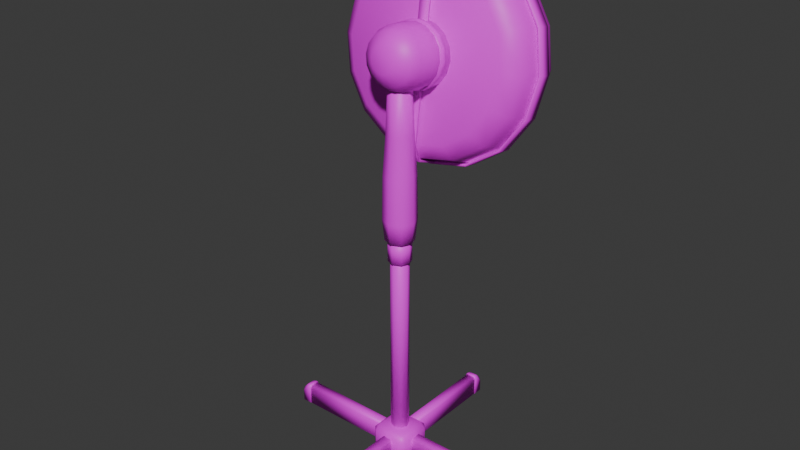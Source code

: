 # Source: fan1.blend  (saved by Blender 4.0.36; exported with 4.5.12 LTS)
import bpy
from mathutils import Matrix  # noqa: F401  (used for matrix-valued properties, if any)

bpy.ops.wm.read_factory_settings(use_empty=True)
scene = bpy.context.scene
scene.name = 'Scene'

# ---- collections
col_collection = bpy.data.collections.new('Collection'); scene.collection.children.link(col_collection)

# ---- images (referenced by path relative to the original .blend; pixels are not part of the script)
import os
ASSET_DIR = os.environ.get("B2B_ASSET_DIR", "")  # directory of the original .blend (textures are referenced by path, not embedded)
HERE = os.path.dirname(os.path.abspath(__file__))  # packed textures are extracted next to this script under _unpacked/

def load_image(name, relpath, width, height, colorspace="sRGB"):
    """Load a texture the original file referenced (path relative to the .blend, or extracted next to this script)."""
    p = next((c for c in (os.path.join(HERE, relpath), os.path.join(ASSET_DIR, relpath)) if relpath and os.path.exists(c)), "")
    if p:
        img = bpy.data.images.load(p, check_existing=True)
        img.name = name
    else:  # same state as the original file: an image datablock whose file is absent (Cycles renders it pink)
        img = bpy.data.images.new(name, width, height)
        img.source = "FILE"
        img.filepath = "//" + (relpath or name)
    img.colorspace_settings.name = colorspace
    return img
img_maptex_________png = load_image('mapTex — копия.png', 'mapTex — копия.png', 1024, 1024, 'sRGB')

# ---- materials (node trees are filled in below, after node groups)
mat_material = bpy.data.materials.new('Material')
mat_material.use_transparent_shadow = False

# ---- material node trees
mat_material.use_nodes = True; mat_material.node_tree.nodes.clear()
_N = mat_material.node_tree.nodes; _L = mat_material.node_tree.links
n0 = _N.new('ShaderNodeBsdfPrincipled'); n0.name = 'Principled BSDF'; n0.location = (10, 300)
n0.inputs[3].default_value = 1.45
n1 = _N.new('ShaderNodeOutputMaterial'); n1.name = 'Material Output'; n1.location = (300, 300)
n2 = _N.new('ShaderNodeTexImage'); n2.name = 'Image Texture'; n2.location = (-299, 311)
n2.image = img_maptex_________png
_L.new(n0.outputs[0], n1.inputs[0])
_L.new(n2.outputs[0], n0.inputs[0])
n1.is_active_output = True

# ---- world
world_world = bpy.data.worlds.new('World'); scene.world = world_world
world_world.use_nodes = True; world_world.node_tree.nodes.clear()
_N = world_world.node_tree.nodes; _L = world_world.node_tree.links
n0 = _N.new('ShaderNodeOutputWorld'); n0.name = 'World Output'; n0.location = (300, 300)
n1 = _N.new('ShaderNodeBackground'); n1.name = 'Background'; n1.location = (10, 300)
n1.inputs[0].default_value = (0.05088, 0.05088, 0.05088, 1.0)
_L.new(n1.outputs[0], n0.inputs[0])
n0.is_active_output = True
world_world.color = (0.05088, 0.05088, 0.05088)
world_world.use_sun_shadow = False
world_world.sun_shadow_jitter_overblur = 0.0

# ---- meshes
me_cylinder_002 = bpy.data.meshes.new('Cylinder.002')
me_cylinder_002.from_pydata([(-2.584e-05, 0.1633, 7.225), (0.08553, 0.1279, 7.225), (0.121, 0.04235, 7.225), (0.08553, -0.04321, 7.225), (-2.584e-05, -0.07865, 7.225), (-0.08558, -0.04321, 7.225), (-0.121, 0.04235, 7.225), (-0.08558, 0.1279, 7.225), (-2.586e-05, 0.2153, 0.5104), (0.1222, 0.1646, 0.5104), (0.1729, 0.04235, 0.5104), (0.1222, -0.07992, 0.5104), (-2.586e-05, -0.1306, 0.5104), (-0.1223, -0.07992, 0.5104), (-0.1729, 0.04235, 0.5104), (-0.1223, 0.1646, 0.5104), (0.1101, 0.1858, 0.02035), (-0.1102, 0.1858, 0.02035), (0.07754, 0.1858, 0.4216), (0.1101, 0.1858, 0.3646), (-0.1102, 0.1858, 0.3646), (-0.0777, 0.1858, 0.4216), (0.1101, 2.292, 0.02035), (-0.1102, 2.292, 0.02035), (0.07754, 2.292, 0.4216), (0.1101, 2.292, 0.3646), (-0.1102, 2.292, 0.3646), (-0.0777, 2.292, 0.4216), (0.1162, 2.284, 0.0186), (-0.1163, 2.284, 0.0186), (0.08186, 2.284, 0.4422), (0.1162, 2.284, 0.382), (-0.1163, 2.284, 0.382), (-0.08202, 2.284, 0.4422), (0.1162, 2.475, 0.0186), (-0.1163, 2.475, 0.0186), (0.08186, 2.475, 0.3179), (0.1162, 2.475, 0.2577), (-0.1163, 2.475, 0.2577), (-0.08202, 2.475, 0.3179), (0.1162, 2.385, 0.0186), (-0.1163, 2.385, 0.0186), (-0.1163, 2.385, 0.3585), (-0.08202, 2.385, 0.4187), (0.1162, 2.385, 0.3585), (0.08186, 2.385, 0.4187), (0.3859, -0.2297, 0.002759), (0.272, -0.3437, 0.002759), (0.272, -0.2297, -0.036), (-0.3861, -0.2297, 0.002759), (-0.2721, -0.2297, -0.036), (-0.2721, -0.3437, 0.002759), (-0.3861, 0.3144, 0.002759), (-0.2721, 0.4284, 0.002759), (-0.2721, 0.3144, -0.036), (0.272, 0.4284, 0.002759), (0.3859, 0.3144, 0.002759), (0.272, 0.3144, -0.036), (0.3859, -0.2297, 0.4321), (0.272, -0.2297, 0.546), (0.272, -0.3437, 0.4321), (-0.3861, -0.2297, 0.4321), (-0.2721, -0.3437, 0.4321), (-0.2721, -0.2297, 0.546), (-0.3861, 0.3144, 0.4321), (-0.2721, 0.3144, 0.546), (-0.2721, 0.4284, 0.4321), (0.272, 0.4284, 0.4321), (0.272, 0.3144, 0.546), (0.3859, 0.3144, 0.4321), (0.1434, -0.06777, 0.02035), (0.1434, 0.1525, 0.02035), (0.1434, -0.03525, 0.4216), (0.1434, -0.06777, 0.3646), (0.1434, 0.1525, 0.3646), (0.1434, 0.12, 0.4216), (2.25, -0.06777, 0.02035), (2.25, 0.1525, 0.02035), (2.25, -0.03525, 0.4216), (2.25, -0.06777, 0.3646), (2.25, 0.1525, 0.3646), (2.25, 0.12, 0.4216), (2.242, -0.0739, 0.0186), (2.242, 0.1586, 0.0186), (2.242, -0.03957, 0.4422), (2.242, -0.0739, 0.382), (2.242, 0.1586, 0.382), (2.242, 0.1243, 0.4422), (2.432, -0.0739, 0.0186), (2.432, 0.1586, 0.0186), (2.432, -0.03957, 0.3179), (2.432, -0.0739, 0.2577), (2.432, 0.1586, 0.2577), (2.432, 0.1243, 0.3179), (2.342, -0.0739, 0.0186), (2.342, 0.1586, 0.0186), (2.342, 0.1586, 0.3585), (2.342, 0.1243, 0.4187), (2.342, -0.0739, 0.3585), (2.342, -0.03957, 0.4187), (-0.1078, -0.102, 0.02035), (0.1125, -0.102, 0.02035), (-0.07524, -0.102, 0.4216), (-0.1078, -0.102, 0.3646), (0.1125, -0.102, 0.3646), (0.08001, -0.102, 0.4216), (-0.1078, -2.208, 0.02035), (0.1125, -2.208, 0.02035), (-0.07524, -2.208, 0.4216), (-0.1078, -2.208, 0.3646), (0.1125, -2.208, 0.3646), (0.08001, -2.208, 0.4216), (-0.1139, -2.201, 0.0186), (0.1187, -2.201, 0.0186), (-0.07956, -2.201, 0.4422), (-0.1139, -2.201, 0.382), (0.1187, -2.201, 0.382), (0.08432, -2.201, 0.4422), (-0.1139, -2.391, 0.0186), (0.1187, -2.391, 0.0186), (-0.07956, -2.391, 0.3179), (-0.1139, -2.391, 0.2577), (0.1187, -2.391, 0.2577), (0.08432, -2.391, 0.3179), (-0.1139, -2.301, 0.0186), (0.1187, -2.301, 0.0186), (0.1187, -2.301, 0.3585), (0.08432, -2.301, 0.4187), (-0.1139, -2.301, 0.3585), (-0.07956, -2.301, 0.4187), (-0.1411, 0.1516, 0.02035), (-0.1411, -0.06872, 0.02035), (-0.1411, 0.119, 0.4216), (-0.1411, 0.1516, 0.3646), (-0.1411, -0.06872, 0.3646), (-0.1411, -0.0362, 0.4216), (-2.247, 0.1516, 0.02035), (-2.247, -0.06872, 0.02035), (-2.247, 0.119, 0.4216), (-2.247, 0.1516, 0.3646), (-2.247, -0.06872, 0.3646), (-2.247, -0.0362, 0.4216), (-2.24, 0.1577, 0.0186), (-2.24, -0.07485, 0.0186), (-2.24, 0.1234, 0.4422), (-2.24, 0.1577, 0.382), (-2.24, -0.07485, 0.382), (-2.24, -0.04052, 0.4422), (-2.43, 0.1577, 0.0186), (-2.43, -0.07485, 0.0186), (-2.43, 0.1234, 0.3179), (-2.43, 0.1577, 0.2577), (-2.43, -0.07485, 0.2577), (-2.43, -0.04052, 0.3179), (-2.34, 0.1577, 0.0186), (-2.34, -0.07485, 0.0186), (-2.34, -0.07485, 0.3585), (-2.34, -0.04052, 0.4187), (-2.34, 0.1577, 0.3585), (-2.34, 0.1234, 0.4187), (-2.586e-05, 0.2153, 5.025), (0.1222, 0.1646, 5.025), (0.1729, 0.04235, 5.025), (0.1222, -0.07992, 5.025), (-2.586e-05, -0.1306, 5.025), (-0.1223, -0.07992, 5.025), (-0.1729, 0.04235, 5.025), (-0.1223, 0.1646, 5.025), (-2.586e-05, 0.3094, 4.467), (0.1888, 0.2312, 4.467), (0.2671, 0.04235, 4.467), (0.1888, -0.1465, 4.467), (-2.586e-05, -0.2247, 4.467), (-0.1889, -0.1465, 4.467), (-0.2671, 0.04235, 4.467), (-0.1889, 0.2312, 4.467), (-2.586e-05, 0.2854, 6.44), (0.1719, 0.2142, 6.44), (0.243, 0.04235, 6.44), (0.1719, -0.1295, 6.44), (-2.586e-05, -0.2007, 6.44), (-0.1719, -0.1295, 6.44), (-0.2431, 0.04235, 6.44), (-0.1719, 0.2142, 6.44), (-2.586e-05, 0.2453, 7.392), (0.1435, 0.1859, 7.392), (0.2029, 0.04235, 7.392), (0.1435, -0.1012, 7.392), (-2.586e-05, -0.1606, 7.392), (-0.1435, -0.1012, 7.392), (-0.203, 0.04235, 7.392), (-0.1435, 0.1859, 7.392), (-2.586e-05, -0.2534, 5.687), (0.2091, -0.1668, 5.687), (0.2957, 0.04235, 5.687), (0.2091, 0.2515, 5.687), (-0.2092, 0.2515, 5.687), (-0.2958, 0.04235, 5.687), (-0.2092, -0.1668, 5.687), (-2.586e-05, 0.3381, 5.687), (0.2188, -0.1765, 4.859), (0.2188, 0.2612, 4.859), (-0.3095, 0.04235, 4.859), (-2.586e-05, 0.3518, 4.859), (-2.586e-05, -0.2671, 4.859), (0.3094, 0.04235, 4.859), (-0.2188, 0.2612, 4.859), (-0.2188, -0.1765, 4.859), (1.929, 1.38, 7.54), (1.782, 1.487, 8.27), (1.364, 1.577, 8.889), (0.7382, 1.637, 9.303), (-2.572e-05, 1.659, 9.448), (-0.7382, 1.637, 9.303), (-1.364, 1.577, 8.889), (-1.782, 1.487, 8.27), (-1.929, 1.38, 7.54), (-1.782, 1.274, 6.809), (-1.364, 1.183, 6.19), (-0.7382, 1.123, 5.776), (-2.572e-05, 1.102, 5.631), (0.7382, 1.123, 5.776), (1.364, 1.183, 6.19), (1.782, 1.274, 6.809), (1.929, 1.13, 7.581), (1.782, 1.236, 8.312), (1.364, 1.326, 8.931), (0.7382, 1.387, 9.345), (-2.572e-05, 1.408, 9.49), (-0.7382, 1.387, 9.345), (-1.364, 1.326, 8.931), (-1.782, 1.236, 8.312), (-1.929, 1.13, 7.581), (-1.782, 1.023, 6.851), (-1.364, 0.9327, 6.232), (-0.7382, 0.8723, 5.818), (-2.572e-05, 0.8511, 5.673), (0.7382, 0.8723, 5.818), (1.364, 0.9327, 6.232), (1.782, 1.023, 6.851), (1.972, 1.383, 7.539), (1.822, 1.492, 8.286), (1.394, 1.584, 8.919), (0.7546, 1.646, 9.342), (-2.571e-05, 1.668, 9.49), (-0.7547, 1.646, 9.342), (-1.394, 1.584, 8.919), (-1.822, 1.492, 8.286), (-1.972, 1.383, 7.539), (-1.822, 1.274, 6.792), (-1.394, 1.182, 6.159), (-0.7547, 1.12, 5.736), (-2.571e-05, 1.098, 5.588), (0.7546, 1.12, 5.736), (1.394, 1.182, 6.159), (1.822, 1.274, 6.792), (1.972, 1.127, 7.582), (1.822, 1.236, 8.329), (1.394, 1.328, 8.962), (0.7546, 1.39, 9.385), (-2.571e-05, 1.411, 9.533), (-0.7547, 1.39, 9.385), (-1.394, 1.328, 8.962), (-1.822, 1.236, 8.329), (-1.972, 1.127, 7.582), (-1.822, 1.018, 6.835), (-1.394, 0.9255, 6.202), (-0.7547, 0.8638, 5.779), (-2.571e-05, 0.8421, 5.631), (0.7546, 0.8638, 5.779), (1.394, 0.9255, 6.202), (1.822, 1.018, 6.835), (-0.09389, 1.467, 9.497), (-0.09389, 1.014, 9.449), (-0.09389, 0.7938, 9.204), (-0.09389, 0.9082, 5.666), (-0.09389, 0.488, 5.842), (-0.09389, 0.3467, 6.139), (0.09384, 1.467, 9.497), (0.09384, 1.014, 9.449), (0.09384, 0.7938, 9.204), (0.09384, 0.9082, 5.666), (0.09384, 0.488, 5.842), (0.09384, 0.3467, 6.139), (-0.09494, 1.428, 9.502), (-0.09494, 0.9701, 9.469), (-0.09494, 0.7473, 9.222), (-0.09494, 0.863, 5.659), (-0.09494, 0.4381, 5.822), (-0.09494, 0.2952, 6.122), (0.09489, 1.428, 9.502), (0.09489, 0.9701, 9.469), (0.09489, 0.7473, 9.222), (0.09489, 0.863, 5.659), (0.09489, 0.4381, 5.822), (0.09489, 0.2952, 6.122), (0.581, 0.621, 7.671), (0.5469, -0.07165, 7.772), (0.4648, -0.2519, 7.798), (0.5368, 0.6531, 7.891), (0.5053, -0.04143, 7.979), (0.4294, -0.2262, 7.974), (0.4108, 0.6803, 8.077), (0.3867, -0.01582, 8.155), (0.3286, -0.2045, 8.123), (0.2223, 0.6985, 8.202), (0.2093, 0.001298, 8.272), (0.1778, -0.1899, 8.223), (-2.586e-05, 0.7049, 8.246), (-2.591e-05, 0.007308, 8.313), (-2.591e-05, -0.1848, 8.258), (-0.2224, 0.6985, 8.202), (-0.2093, 0.001298, 8.272), (-0.1779, -0.1899, 8.223), (-0.4109, 0.6803, 8.077), (-0.3868, -0.01582, 8.155), (-0.3287, -0.2045, 8.123), (-0.5368, 0.6531, 7.891), (-0.5054, -0.04143, 7.979), (-0.4294, -0.2262, 7.974), (-0.581, 0.621, 7.671), (-0.547, -0.07165, 7.772), (-0.4648, -0.2519, 7.798), (-0.5368, 0.5889, 7.451), (-0.5054, -0.1019, 7.565), (-0.4294, -0.2776, 7.622), (-0.4109, 0.5617, 7.264), (-0.3868, -0.1275, 7.389), (-0.3287, -0.2994, 7.473), (-0.2224, 0.5435, 7.14), (-0.2093, -0.1446, 7.272), (-0.1779, -0.3139, 7.373), (-2.586e-05, 0.5371, 7.096), (-2.591e-05, -0.1506, 7.231), (-2.591e-05, -0.319, 7.338), (0.2223, 0.5435, 7.14), (0.2093, -0.1446, 7.272), (0.1778, -0.3139, 7.373), (0.4108, 0.5617, 7.264), (0.3867, -0.1275, 7.389), (0.3286, -0.2994, 7.473), (0.5368, 0.5889, 7.451), (0.5053, -0.1019, 7.565), (0.4294, -0.2776, 7.622), (0.2252, -0.3959, 7.819), (0.2081, -0.3835, 7.905), (0.1593, -0.3729, 7.977), (0.08618, -0.3659, 8.025), (-2.591e-05, -0.3634, 8.042), (-0.08623, -0.3659, 8.025), (-0.1593, -0.3729, 7.977), (-0.2081, -0.3835, 7.905), (-0.2253, -0.3959, 7.819), (-0.2081, -0.4083, 7.734), (-0.1593, -0.4189, 7.662), (-0.08623, -0.4259, 7.613), (-2.591e-05, -0.4284, 7.596), (0.08618, -0.4259, 7.613), (0.1593, -0.4189, 7.662), (0.2081, -0.4083, 7.734), (0.5877, 0.3569, 7.709), (0.543, 0.3894, 7.932), (0.4156, 0.4169, 8.121), (0.2249, 0.4353, 8.247), (-2.586e-05, 0.4417, 8.291), (-0.2249, 0.4353, 8.247), (-0.4156, 0.4169, 8.121), (-0.543, 0.3894, 7.932), (-0.5878, 0.3569, 7.709), (-0.543, 0.3244, 7.487), (-0.4156, 0.2969, 7.298), (-0.2249, 0.2785, 7.172), (-2.586e-05, 0.2721, 7.128), (0.2249, 0.2785, 7.172), (0.4156, 0.2969, 7.298), (0.543, 0.3244, 7.487), (0.543, 0.4627, 7.467), (0.4156, 0.4352, 7.278), (0.2249, 0.4168, 7.152), (-2.586e-05, 0.4103, 7.108), (-0.2249, 0.4168, 7.152), (-0.4156, 0.4352, 7.278), (-0.543, 0.4627, 7.467), (-0.5878, 0.4951, 7.689), (-0.543, 0.5276, 7.912), (-0.4156, 0.5551, 8.1), (-0.2249, 0.5735, 8.227), (-2.586e-05, 0.58, 8.271), (0.2249, 0.5735, 8.227), (0.4156, 0.5551, 8.1), (0.543, 0.5276, 7.912), (0.5877, 0.4951, 7.689), (0.2485, 0.621, 7.671), (0.2296, 0.6347, 7.765), (0.1757, 0.6464, 7.845), (0.09507, 0.6542, 7.898), (-2.591e-05, 0.6569, 7.917), (-0.09512, 0.6542, 7.898), (-0.1757, 0.6464, 7.845), (-0.2296, 0.6347, 7.765), (-0.2485, 0.621, 7.671), (-0.2296, 0.6073, 7.577), (-0.1757, 0.5957, 7.497), (-0.09512, 0.5879, 7.444), (-2.591e-05, 0.5851, 7.425), (0.09507, 0.5879, 7.444), (0.1757, 0.5957, 7.497), (0.2296, 0.6073, 7.577), (0.1702, 1.666, 7.518), (0.1572, 1.676, 7.583), (0.1203, 1.684, 7.637), (0.06511, 1.689, 7.674), (-2.595e-05, 1.691, 7.687), (-0.06516, 1.689, 7.674), (-0.1204, 1.684, 7.637), (-0.1573, 1.676, 7.583), (-0.1702, 1.666, 7.518), (-0.1573, 1.657, 7.454), (-0.1204, 1.649, 7.399), (-0.06516, 1.644, 7.363), (-2.595e-05, 1.642, 7.35), (0.06511, 1.644, 7.363), (0.1203, 1.649, 7.399), (0.1572, 1.657, 7.454), (0.4958, 1.848, 7.492), (0.458, 1.876, 7.68), (0.3506, 1.899, 7.839), (0.1897, 1.914, 7.945), (-2.591e-05, 1.92, 7.982), (-0.1898, 1.914, 7.945), (-0.3506, 1.899, 7.839), (-0.4581, 1.876, 7.68), (-0.4958, 1.848, 7.492), (-0.4581, 1.821, 7.304), (-0.3506, 1.798, 7.145), (-0.1898, 1.782, 7.039), (-2.591e-05, 1.777, 7.001), (0.1897, 1.782, 7.039), (0.3506, 1.798, 7.145), (0.458, 1.821, 7.304), (0.3704, 1.933, 7.48), (0.3422, 1.953, 7.62), (0.2619, 1.97, 7.739), (0.1417, 1.982, 7.818), (-2.596e-05, 1.986, 7.846), (-0.1418, 1.982, 7.818), (-0.262, 1.97, 7.739), (-0.3423, 1.953, 7.62), (-0.3705, 1.933, 7.48), (-0.3423, 1.912, 7.339), (-0.262, 1.895, 7.22), (-0.1418, 1.883, 7.141), (-2.596e-05, 1.879, 7.113), (0.1417, 1.883, 7.141), (0.2619, 1.895, 7.22), (0.3422, 1.912, 7.339), (0.1273, 1.116, 7.64), (-0.1324, 1.141, 7.636), (0.4499, 1.124, 7.91), (0.6147, 1.152, 8.208), (0.6785, 1.204, 8.606), (0.5809, 1.259, 8.923), (0.3439, 1.315, 9.15), (-0.03512, 1.358, 9.188), (-0.404, 1.379, 9.086), (-0.5375, 1.374, 8.961), (-0.5398, 1.346, 8.767), (-0.4324, 1.312, 8.604), (-0.2789, 1.272, 8.437), (-0.1408, 1.218, 8.155), (-0.1021, 1.175, 7.886), (0.121, 1.052, 7.649), (-0.1387, 1.077, 7.646), (0.4436, 1.06, 7.92), (0.6084, 1.087, 8.217), (0.6722, 1.139, 8.616), (0.5747, 1.195, 8.932), (0.3376, 1.251, 9.159), (-0.04139, 1.294, 9.198), (-0.4103, 1.315, 9.095), (-0.5438, 1.309, 8.97), (-0.5461, 1.281, 8.776), (-0.4387, 1.247, 8.613), (-0.2852, 1.208, 8.447), (-0.1471, 1.153, 8.164), (-0.1084, 1.11, 7.895), (-0.1288, 1.124, 7.692), (0.001006, 1.116, 7.466), (-0.5227, 1.114, 7.84), (-0.8637, 1.097, 7.836), (-1.243, 1.07, 7.693), (-1.473, 1.044, 7.449), (-1.556, 1.02, 7.128), (-1.405, 1.006, 6.776), (-1.135, 1.002, 6.503), (-0.9607, 1.007, 6.448), (-0.7896, 1.021, 6.543), (-0.6994, 1.037, 6.719), (-0.6284, 1.053, 6.937), (-0.4487, 1.078, 7.199), (-0.2319, 1.099, 7.368), (-0.1257, 1.059, 7.696), (0.004143, 1.051, 7.47), (-0.5196, 1.049, 7.844), (-0.8605, 1.032, 7.84), (-1.24, 1.005, 7.697), (-1.47, 0.9791, 7.453), (-1.553, 0.9553, 7.132), (-1.402, 0.9409, 6.78), (-1.132, 0.9371, 6.507), (-0.9576, 0.9421, 6.452), (-0.7864, 0.9562, 6.547), (-0.6963, 0.9714, 6.723), (-0.6253, 0.9883, 6.941), (-0.4456, 1.013, 7.204), (-0.2288, 1.034, 7.372), (-0.03395, 1.091, 7.466), (0.09591, 1.148, 7.685), (0.03731, 1.0, 7.062), (0.2135, 0.9426, 6.775), (0.5295, 0.8996, 6.522), (0.8564, 0.8979, 6.446), (1.176, 0.9334, 6.531), (1.404, 1.014, 6.828), (1.504, 1.102, 7.188), (1.463, 1.141, 7.362), (1.294, 1.155, 7.461), (1.096, 1.144, 7.452), (0.8718, 1.122, 7.407), (0.5541, 1.112, 7.433), (0.2986, 1.123, 7.535), (-0.03081, 1.027, 7.481), (0.09904, 1.085, 7.7), (0.04044, 0.9369, 7.076), (0.2166, 0.879, 6.79), (0.5326, 0.836, 6.537), (0.8596, 0.8343, 6.461), (1.18, 0.8698, 6.545), (1.408, 0.9501, 6.843), (1.507, 1.039, 7.202), (1.466, 1.077, 7.376), (1.297, 1.092, 7.476), (1.099, 1.08, 7.467), (0.875, 1.058, 7.422), (0.5572, 1.049, 7.448), (0.3017, 1.06, 7.55), (0.1594, 0.905, 7.468), (0.2083, 0.9156, 7.541), (-0.2084, 0.9405, 7.711), (-0.2255, 0.928, 7.626), (0.2255, 0.928, 7.626), (0.2083, 0.9405, 7.711), (-0.2084, 0.9156, 7.541), (0.1594, 0.951, 7.784), (-0.1595, 0.905, 7.468), (0.08627, 0.9581, 7.832), (-0.08632, 0.8979, 7.42), (-2.592e-05, 0.9606, 7.849), (-2.592e-05, 0.8955, 7.403), (-0.08632, 0.9581, 7.832), (0.08627, 0.8979, 7.42), (-0.1595, 0.951, 7.784), (0.1444, 1.19, 7.442), (-0.1888, 1.222, 7.662), (0.2043, 1.211, 7.585), (0.1887, 1.2, 7.507), (-0.2043, 1.211, 7.585), (0.1887, 1.222, 7.662), (-0.1888, 1.2, 7.507), (0.1444, 1.232, 7.728), (-0.1445, 1.19, 7.442), (0.07816, 1.238, 7.772), (-0.07821, 1.184, 7.398), (-2.593e-05, 1.241, 7.787), (-2.593e-05, 1.182, 7.383), (-0.07821, 1.238, 7.772), (0.07816, 1.184, 7.398), (-0.1445, 1.232, 7.728), (0.2237, 1.224, 7.489), (0.2469, 0.887, 7.529), (-0.2422, 1.237, 7.581), (-0.2673, 0.9018, 7.63), (0.2237, 1.251, 7.673), (0.2469, 0.9165, 7.731), (-0.2237, 1.224, 7.489), (-0.247, 0.887, 7.529), (0.1712, 1.262, 7.75), (0.189, 0.9291, 7.817), (-0.1713, 1.213, 7.412), (-0.189, 0.8745, 7.443), (0.09264, 1.27, 7.802), (0.1023, 0.9374, 7.874), (-0.09269, 1.205, 7.36), (-0.1023, 0.8661, 7.386), (-2.593e-05, 1.272, 7.821), (-2.591e-05, 0.9404, 7.894), (-2.593e-05, 1.202, 7.341), (-2.591e-05, 0.8632, 7.365), (-0.09269, 1.27, 7.802), (-0.1023, 0.9374, 7.874), (0.09264, 1.205, 7.36), (0.1023, 0.8661, 7.386), (-0.1713, 1.262, 7.75), (-0.189, 0.9291, 7.817), (-0.247, 0.9165, 7.731), (0.189, 0.8745, 7.443), (0.2673, 0.9018, 7.63), (0.1712, 1.213, 7.412), (-0.2237, 1.251, 7.673), (0.2421, 1.237, 7.581), (-2.586e-05, 0.2593, 4.45), (0.1534, 0.1958, 4.45), (0.2169, 0.04235, 4.45), (0.1534, -0.1111, 4.45), (-2.586e-05, -0.1746, 4.45), (-0.1534, -0.1111, 4.45), (-0.217, 0.04235, 4.45), (-0.1534, 0.1958, 4.45), (-2.586e-05, 0.2593, 4.055), (0.1534, 0.1958, 4.055), (0.2169, 0.04235, 4.055), (0.1534, -0.1111, 4.055), (-2.586e-05, -0.1746, 4.055), (-0.1534, -0.1111, 4.055), (-0.217, 0.04235, 4.055), (-0.1534, 0.1958, 4.055)], [], [(1, 2, 3, 4, 5, 6, 7, 0), (8, 9, 10, 11, 12, 13, 14, 15), (18, 21, 20, 17, 16, 19), (24, 25, 22, 23, 26, 27), (16, 22, 25, 19), (18, 24, 27, 21), (19, 25, 24, 18), (17, 23, 22, 16), (20, 26, 23, 17), (21, 27, 26, 20), (30, 33, 32, 29, 28, 31), (36, 37, 34, 35, 38, 39), (41, 35, 34, 40), (42, 38, 35, 41), (43, 39, 38, 42), (40, 34, 37, 44), (45, 36, 39, 43), (44, 37, 36, 45), (31, 44, 45, 30), (30, 45, 43, 33), (28, 40, 44, 31), (33, 43, 42, 32), (32, 42, 41, 29), (29, 41, 40, 28), (66, 67, 55, 53), (63, 59, 68, 65), (61, 64, 52, 49), (50, 54, 57, 48), (69, 58, 46, 56), (46, 47, 48), (49, 50, 51), (52, 53, 54), (55, 56, 57), (58, 59, 60), (61, 62, 63), (64, 65, 66), (67, 68, 69), (64, 61, 63, 65), (67, 66, 65, 68), (58, 69, 68, 59), (62, 60, 59, 63), (55, 67, 69, 56), (52, 64, 66, 53), (51, 62, 61, 49), (46, 58, 60, 47), (50, 48, 47, 51), (48, 57, 56, 46), (57, 54, 53, 55), (54, 50, 49, 52), (60, 62, 51, 47), (72, 75, 74, 71, 70, 73), (78, 79, 76, 77, 80, 81), (70, 76, 79, 73), (72, 78, 81, 75), (73, 79, 78, 72), (71, 77, 76, 70), (74, 80, 77, 71), (75, 81, 80, 74), (84, 87, 86, 83, 82, 85), (90, 91, 88, 89, 92, 93), (95, 89, 88, 94), (96, 92, 89, 95), (97, 93, 92, 96), (94, 88, 91, 98), (99, 90, 93, 97), (98, 91, 90, 99), (85, 98, 99, 84), (84, 99, 97, 87), (82, 94, 98, 85), (87, 97, 96, 86), (86, 96, 95, 83), (83, 95, 94, 82), (102, 105, 104, 101, 100, 103), (108, 109, 106, 107, 110, 111), (100, 106, 109, 103), (102, 108, 111, 105), (103, 109, 108, 102), (101, 107, 106, 100), (104, 110, 107, 101), (105, 111, 110, 104), (114, 117, 116, 113, 112, 115), (120, 121, 118, 119, 122, 123), (125, 119, 118, 124), (126, 122, 119, 125), (127, 123, 122, 126), (124, 118, 121, 128), (129, 120, 123, 127), (128, 121, 120, 129), (115, 128, 129, 114), (114, 129, 127, 117), (112, 124, 128, 115), (117, 127, 126, 116), (116, 126, 125, 113), (113, 125, 124, 112), (132, 135, 134, 131, 130, 133), (138, 139, 136, 137, 140, 141), (130, 136, 139, 133), (132, 138, 141, 135), (133, 139, 138, 132), (131, 137, 136, 130), (134, 140, 137, 131), (135, 141, 140, 134), (144, 147, 146, 143, 142, 145), (150, 151, 148, 149, 152, 153), (155, 149, 148, 154), (156, 152, 149, 155), (157, 153, 152, 156), (154, 148, 151, 158), (159, 150, 153, 157), (158, 151, 150, 159), (145, 158, 159, 144), (144, 159, 157, 147), (142, 154, 158, 145), (147, 157, 156, 146), (146, 156, 155, 143), (143, 155, 154, 142), (160, 167, 166, 165, 164, 163, 162, 161), (13, 165, 166, 14), (11, 163, 164, 12), (9, 161, 162, 10), (14, 166, 167, 15), (12, 164, 165, 13), (10, 162, 163, 11), (8, 160, 161, 9), (15, 167, 160, 8), (168, 169, 170, 171, 172, 173, 174, 175), (176, 184, 185, 177), (193, 179, 180, 192), (195, 177, 178, 194), (197, 182, 183, 196), (192, 180, 181, 198), (194, 178, 179, 193), (199, 176, 177, 195), (196, 183, 176, 199), (198, 181, 182, 197), (184, 191, 190, 189, 188, 187, 186, 185), (183, 191, 184, 176), (181, 189, 190, 182), (179, 187, 188, 180), (177, 185, 186, 178), (182, 190, 191, 183), (180, 188, 189, 181), (178, 186, 187, 179), (207, 198, 197, 202), (206, 196, 199, 203), (203, 199, 195, 201), (205, 194, 193, 200), (204, 192, 198, 207), (202, 197, 196, 206), (201, 195, 194, 205), (200, 193, 192, 204), (171, 200, 204, 172), (169, 201, 205, 170), (174, 202, 206, 175), (172, 204, 207, 173), (170, 205, 200, 171), (168, 203, 201, 169), (175, 206, 203, 168), (173, 207, 202, 174), (217, 233, 234, 218), (210, 226, 227, 211), (218, 234, 235, 219), (211, 227, 228, 212), (219, 235, 236, 220), (212, 228, 229, 213), (220, 236, 237, 221), (213, 229, 230, 214), (221, 237, 238, 222), (214, 230, 231, 215), (222, 238, 239, 223), (215, 231, 232, 216), (208, 224, 225, 209), (208, 223, 239, 224), (216, 232, 233, 217), (209, 225, 226, 210), (249, 250, 266, 265), (242, 243, 259, 258), (250, 251, 267, 266), (243, 244, 260, 259), (251, 252, 268, 267), (244, 245, 261, 260), (252, 253, 269, 268), (245, 246, 262, 261), (253, 254, 270, 269), (246, 247, 263, 262), (254, 255, 271, 270), (247, 248, 264, 263), (240, 241, 257, 256), (240, 256, 271, 255), (248, 249, 265, 264), (241, 242, 258, 257), (221, 222, 254, 253), (208, 209, 241, 240), (236, 235, 267, 268), (222, 223, 255, 254), (209, 210, 242, 241), (237, 236, 268, 269), (208, 240, 255, 223), (210, 211, 243, 242), (238, 237, 269, 270), (225, 224, 256, 257), (211, 212, 244, 243), (239, 238, 270, 271), (226, 225, 257, 258), (212, 213, 245, 244), (239, 271, 256, 224), (227, 226, 258, 259), (213, 214, 246, 245), (228, 227, 259, 260), (214, 215, 247, 246), (229, 228, 260, 261), (215, 216, 248, 247), (230, 229, 261, 262), (216, 217, 249, 248), (231, 230, 262, 263), (217, 218, 250, 249), (232, 231, 263, 264), (218, 219, 251, 250), (233, 232, 264, 265), (219, 220, 252, 251), (234, 233, 265, 266), (220, 221, 253, 252), (235, 234, 266, 267), (276, 277, 283, 282), (275, 276, 282, 281), (277, 274, 280, 283), (273, 279, 280, 274), (272, 278, 279, 273), (288, 294, 295, 289), (287, 293, 294, 288), (289, 295, 292, 286), (285, 286, 292, 291), (284, 285, 291, 290), (277, 289, 286, 274), (275, 287, 288, 276), (283, 295, 294, 282), (278, 272, 284, 290), (279, 278, 290, 291), (281, 293, 287, 275), (273, 274, 286, 285), (280, 292, 295, 283), (282, 294, 293, 281), (276, 288, 289, 277), (272, 273, 285, 284), (280, 279, 291, 292), (296, 299, 300, 297), (297, 300, 301, 298), (299, 302, 303, 300), (300, 303, 304, 301), (302, 305, 306, 303), (303, 306, 307, 304), (305, 308, 309, 306), (306, 309, 310, 307), (308, 311, 312, 309), (309, 312, 313, 310), (311, 314, 315, 312), (312, 315, 316, 313), (314, 317, 318, 315), (315, 318, 319, 316), (317, 320, 321, 318), (318, 321, 322, 319), (320, 323, 324, 321), (321, 324, 325, 322), (323, 326, 327, 324), (324, 327, 328, 325), (326, 329, 330, 327), (327, 330, 331, 328), (329, 332, 333, 330), (330, 333, 334, 331), (332, 335, 336, 333), (333, 336, 337, 334), (335, 338, 339, 336), (336, 339, 340, 337), (338, 341, 342, 339), (339, 342, 343, 340), (341, 296, 297, 342), (342, 297, 298, 343), (334, 337, 357, 356), (359, 344, 345, 346, 347, 348, 349, 350, 351, 352, 353, 354, 355, 356, 357, 358), (316, 319, 351, 350), (337, 340, 358, 357), (319, 322, 352, 351), (298, 301, 345, 344), (340, 343, 359, 358), (322, 325, 353, 352), (301, 304, 346, 345), (325, 328, 354, 353), (304, 307, 347, 346), (328, 331, 355, 354), (343, 298, 344, 359), (307, 310, 348, 347), (310, 313, 349, 348), (331, 334, 356, 355), (313, 316, 350, 349), (381, 370, 369, 382), (379, 372, 371, 380), (389, 362, 361, 390), (390, 361, 360, 391), (378, 373, 372, 379), (386, 365, 364, 387), (388, 363, 362, 389), (376, 375, 374, 377), (383, 368, 367, 384), (387, 364, 363, 388), (391, 360, 375, 376), (380, 371, 370, 381), (385, 366, 365, 386), (377, 374, 373, 378), (384, 367, 366, 385), (382, 369, 368, 383), (391, 376, 377, 378, 379, 380, 381, 382, 383, 384, 385, 386, 387, 388, 389, 390), (365, 366, 367, 368, 369, 370, 371, 372, 373, 374, 375, 360, 361, 362, 363, 364), (314, 311, 397, 398), (326, 323, 401, 402), (338, 335, 405, 406), (305, 302, 394, 395), (317, 314, 398, 399), (329, 326, 402, 403), (308, 305, 395, 396), (296, 341, 407, 392), (320, 317, 399, 400), (341, 338, 406, 407), (332, 329, 403, 404), (299, 296, 392, 393), (311, 308, 396, 397), (323, 320, 400, 401), (335, 332, 404, 405), (302, 299, 393, 394), (565, 562, 422, 423), (566, 563, 415, 416), (567, 564, 408, 409), (564, 565, 423, 408), (568, 566, 416, 417), (569, 567, 409, 410), (570, 568, 417, 418), (571, 569, 410, 411), (572, 570, 418, 419), (573, 571, 411, 412), (574, 572, 419, 420), (575, 573, 412, 413), (576, 574, 420, 421), (577, 575, 413, 414), (562, 576, 421, 422), (563, 577, 414, 415), (413, 412, 428, 429), (421, 420, 436, 437), (414, 413, 429, 430), (422, 421, 437, 438), (415, 414, 430, 431), (423, 422, 438, 439), (416, 415, 431, 432), (409, 408, 424, 425), (408, 423, 439, 424), (417, 416, 432, 433), (410, 409, 425, 426), (418, 417, 433, 434), (411, 410, 426, 427), (419, 418, 434, 435), (412, 411, 427, 428), (420, 419, 435, 436), (434, 433, 449, 450), (427, 426, 442, 443), (435, 434, 450, 451), (428, 427, 443, 444), (436, 435, 451, 452), (429, 428, 444, 445), (437, 436, 452, 453), (430, 429, 445, 446), (438, 437, 453, 454), (431, 430, 446, 447), (439, 438, 454, 455), (432, 431, 447, 448), (425, 424, 440, 441), (424, 439, 455, 440), (433, 432, 448, 449), (426, 425, 441, 442), (440, 455, 454, 453, 452, 451, 450, 449, 448, 447, 446, 445, 444, 443, 442, 441), (456, 457, 470, 469, 468, 467, 466, 465, 464, 463, 462, 461, 460, 459, 458), (471, 473, 474, 475, 476, 477, 478, 479, 480, 481, 482, 483, 484, 485, 472), (464, 465, 480, 479), (456, 458, 473, 471), (465, 466, 481, 480), (458, 459, 474, 473), (466, 467, 482, 481), (459, 460, 475, 474), (467, 468, 483, 482), (460, 461, 476, 475), (468, 469, 484, 483), (461, 462, 477, 476), (469, 470, 485, 484), (462, 463, 478, 477), (470, 457, 472, 485), (463, 464, 479, 478), (457, 456, 471, 472), (486, 487, 500, 499, 498, 497, 496, 495, 494, 493, 492, 491, 490, 489, 488), (501, 503, 504, 505, 506, 507, 508, 509, 510, 511, 512, 513, 514, 515, 502), (494, 495, 510, 509), (486, 488, 503, 501), (495, 496, 511, 510), (488, 489, 504, 503), (496, 497, 512, 511), (489, 490, 505, 504), (497, 498, 513, 512), (490, 491, 506, 505), (498, 499, 514, 513), (491, 492, 507, 506), (499, 500, 515, 514), (492, 493, 508, 507), (500, 487, 502, 515), (493, 494, 509, 508), (487, 486, 501, 502), (516, 517, 530, 529, 528, 527, 526, 525, 524, 523, 522, 521, 520, 519, 518), (531, 533, 534, 535, 536, 537, 538, 539, 540, 541, 542, 543, 544, 545, 532), (524, 525, 540, 539), (516, 518, 533, 531), (525, 526, 541, 540), (518, 519, 534, 533), (526, 527, 542, 541), (519, 520, 535, 534), (527, 528, 543, 542), (520, 521, 536, 535), (528, 529, 544, 543), (521, 522, 537, 536), (529, 530, 545, 544), (522, 523, 538, 537), (530, 517, 532, 545), (523, 524, 539, 538), (517, 516, 531, 532), (399, 398, 561, 548), (406, 405, 560, 546), (398, 397, 559, 561), (405, 404, 558, 560), (397, 396, 557, 559), (404, 403, 556, 558), (396, 395, 555, 557), (403, 402, 554, 556), (395, 394, 553, 555), (402, 401, 552, 554), (394, 393, 551, 553), (401, 400, 549, 552), (392, 407, 547, 550), (393, 392, 550, 551), (400, 399, 548, 549), (407, 406, 546, 547), (566, 568, 584, 580), (561, 559, 599, 603), (567, 569, 586, 582), (547, 546, 605, 579), (546, 560, 601, 605), (568, 570, 588, 584), (549, 548, 604, 581), (548, 561, 603, 604), (569, 571, 590, 586), (551, 550, 606, 583), (570, 572, 592, 588), (550, 547, 579, 606), (571, 573, 594, 590), (552, 549, 581, 585), (572, 574, 596, 592), (553, 551, 583, 587), (604, 603, 602, 608), (605, 601, 600, 607), (603, 599, 598, 602), (601, 597, 596, 600), (599, 595, 594, 598), (597, 593, 592, 596), (595, 591, 590, 594), (593, 589, 588, 592), (591, 587, 586, 590), (589, 585, 584, 588), (587, 583, 582, 586), (585, 581, 580, 584), (606, 579, 578, 609), (583, 606, 609, 582), (581, 604, 608, 580), (579, 605, 607, 578), (560, 558, 597, 601), (565, 564, 609, 578), (559, 557, 595, 599), (564, 567, 582, 609), (558, 556, 593, 597), (577, 563, 608, 602), (563, 566, 580, 608), (557, 555, 591, 595), (576, 562, 607, 600), (562, 565, 578, 607), (556, 554, 589, 593), (575, 577, 602, 598), (555, 553, 587, 591), (574, 576, 600, 596), (554, 552, 585, 589), (573, 575, 598, 594), (610, 617, 616, 615, 614, 613, 612, 611), (618, 619, 620, 621, 622, 623, 624, 625), (615, 616, 624, 623), (613, 614, 622, 621), (611, 612, 620, 619), (616, 617, 625, 624), (614, 615, 623, 622), (612, 613, 621, 620), (610, 611, 619, 618), (617, 610, 618, 625)])
me_cylinder_002.polygons.foreach_set('use_smooth', [0, 1, 1, 1, 1, 1, 1, 1, 1, 1, 1, 1, 1, 1, 1, 1, 1, 1, 1, 1, 1, 1, 1, 1, 1, 1, 1, 1, 1, 1, 1, 1, 1, 1, 1, 1, 1, 1, 1, 1, 1, 1, 1, 1, 1, 1, 1, 1, 1, 1, 1, 1, 1, 1, 1, 1, 1, 1, 1, 1, 1, 1, 1, 1, 1, 1, 1, 1, 1, 1, 1, 1, 1, 1, 1, 1, 1, 1, 1, 1, 1, 1, 1, 1, 1, 1, 1, 1, 1, 1, 1, 1, 1, 1, 1, 1, 1, 1, 1, 1, 1, 1, 1, 1, 1, 1, 1, 1, 1, 1, 1, 1, 1, 1, 1, 1, 1, 1, 1, 1, 1, 1, 1, 1, 1, 1, 1, 1, 1, 1, 1, 1, 1, 1, 1, 1, 1, 1, 1, 1, 1, 1, 1, 1, 1, 1, 1, 1, 1, 1, 1, 1, 1, 1, 1, 1, 1, 1, 1, 1, 1, 1, 1, 1, 1, 1, 1, 1, 1, 1, 1, 1, 1, 1, 1, 1, 1, 1, 1, 1, 1, 1, 1, 1, 1, 1, 1, 1, 1, 1, 1, 1, 1, 1, 1, 1, 1, 1, 1, 1, 1, 1, 1, 1, 1, 1, 1, 1, 1, 1, 1, 1, 1, 1, 1, 1, 1, 1, 1, 1, 1, 1, 1, 1, 1, 1, 1, 1, 1, 1, 1, 1, 1, 1, 1, 1, 1, 1, 1, 1, 1, 1, 1, 1, 1, 1, 1, 1, 1, 1, 1, 1, 1, 1, 1, 1, 1, 1, 1, 1, 1, 1, 1, 1, 1, 1, 1, 1, 1, 1, 1, 1, 1, 1, 1, 1, 1, 1, 1, 1, 1, 1, 1, 1, 1, 1, 1, 1, 1, 1, 1, 1, 1, 1, 1, 1, 1, 1, 1, 1, 1, 1, 1, 1, 1, 1, 1, 1, 1, 1, 1, 1, 1, 1, 1, 1, 1, 1, 1, 1, 1, 1, 1, 1, 1, 1, 1, 1, 1, 1, 1, 1, 1, 1, 1, 1, 1, 1, 1, 1, 1, 1, 1, 1, 1, 1, 1, 1, 1, 1, 1, 1, 1, 1, 1, 1, 1, 1, 1, 1, 1, 1, 1, 1, 1, 1, 1, 1, 1, 1, 1, 1, 1, 1, 1, 1, 1, 1, 1, 1, 1, 1, 1, 1, 1, 1, 1, 1, 1, 1, 1, 1, 1, 1, 1, 1, 1, 1, 1, 1, 1, 1, 1, 1, 1, 1, 1, 1, 1, 1, 1, 1, 1, 1, 1, 1, 1, 1, 1, 1, 1, 1, 1, 1, 1, 1, 1, 1, 1, 1, 1, 1, 1, 1, 1, 1, 1, 1, 1, 1, 1, 1, 1, 1, 1, 1, 1, 1, 1, 1, 1, 1, 1, 1, 1, 1, 1, 1, 1, 1, 1, 1, 1, 1, 1, 1, 1, 1, 1, 1, 1, 1, 1, 1, 1, 1, 1, 1, 1, 1, 1, 1, 1, 1, 1, 1, 1, 1, 1, 1, 1, 1, 1, 1, 1, 1, 1, 1, 1, 1, 1, 1])
_uv = me_cylinder_002.uv_layers.new(name='UVMap')
_uv.uv.foreach_set('vector', [0.9362, 0.06213, 0.9395, 0.05405, 0.9362, 0.04597, 0.9281, 0.04262, 0.92, 0.04597, 0.9167, 0.05405, 0.92, 0.06213, 0.9281, 0.06547, 0.9425, 0.09633, 0.954, 0.09155, 0.9588, 0.08, 0.954, 0.06845, 0.9425, 0.06367, 0.931, 0.06845, 0.9262, 0.08, 0.931, 0.09155, 0.9162, 0.04215, 0.9162, 0.04215, 0.9162, 0.04215, 0.9162, 0.04215, 0.9162, 0.04215, 0.9162, 0.04215, 0.9162, 0.04215, 0.9162, 0.04215, 0.9162, 0.04215, 0.9162, 0.04215, 0.9162, 0.04215, 0.9162, 0.04215, 0.9162, 0.04215, 0.9162, 0.04215, 0.9162, 0.04215, 0.9162, 0.04215, 0.9162, 0.04215, 0.9162, 0.04215, 0.9162, 0.04215, 0.9162, 0.04215, 0.9162, 0.04215, 0.9162, 0.04215, 0.9162, 0.04215, 0.9162, 0.04215, 0.9162, 0.04215, 0.9162, 0.04215, 0.9162, 0.04215, 0.9162, 0.04215, 0.9162, 0.04215, 0.9162, 0.04215, 0.9162, 0.04215, 0.9162, 0.04215, 0.9162, 0.04215, 0.9162, 0.04215, 0.9162, 0.04215, 0.9162, 0.04215, 0.0337, 0.1821, 0.0337, 0.1821, 0.0337, 0.1821, 0.0337, 0.1821, 0.0337, 0.1821, 0.0337, 0.1821, 0.0337, 0.1821, 0.0337, 0.1821, 0.0337, 0.1821, 0.0337, 0.1821, 0.0337, 0.1821, 0.0337, 0.1821, 0.0337, 0.1821, 0.0337, 0.1821, 0.0337, 0.1821, 0.0337, 0.1821, 0.0337, 0.1821, 0.0337, 0.1821, 0.0337, 0.1821, 0.0337, 0.1821, 0.0337, 0.1821, 0.0337, 0.1821, 0.0337, 0.1821, 0.0337, 0.1821, 0.0337, 0.1821, 0.0337, 0.1821, 0.0337, 0.1821, 0.0337, 0.1821, 0.0337, 0.1821, 0.0337, 0.1821, 0.0337, 0.1821, 0.0337, 0.1821, 0.0337, 0.1821, 0.0337, 0.1821, 0.0337, 0.1821, 0.0337, 0.1821, 0.0337, 0.1821, 0.0337, 0.1821, 0.0337, 0.1821, 0.0337, 0.1821, 0.0337, 0.1821, 0.0337, 0.1821, 0.0337, 0.1821, 0.0337, 0.1821, 0.0337, 0.1821, 0.0337, 0.1821, 0.0337, 0.1821, 0.0337, 0.1821, 0.0337, 0.1821, 0.0337, 0.1821, 0.0337, 0.1821, 0.0337, 0.1821, 0.0337, 0.1821, 0.0337, 0.1821, 0.0337, 0.1821, 0.0337, 0.1821, 0.0337, 0.1821, 0.0337, 0.1821, 0.0337, 0.1821, 0.0337, 0.1821, 0.0337, 0.1821, 0.0337, 0.1821, 0.0337, 0.1821, 0.0337, 0.1821, 0.0337, 0.1821, 0.0337, 0.1821, 0.0337, 0.1821, 0.0337, 0.1821, 0.0337, 0.1821, 0.0337, 0.1821, 0.0337, 0.1821, 0.0337, 0.1821, 0.0337, 0.1821, 0.0337, 0.1821, 0.0337, 0.1821, 0.0337, 0.1821, 0.0337, 0.1821, 0.0337, 0.1821, 0.0337, 0.1821, 0.0337, 0.1821, 0.0337, 0.1821, 0.0337, 0.1821, 0.0337, 0.1821, 0.0337, 0.1821, 0.0337, 0.1821, 0.0337, 0.1821, 0.0337, 0.1821, 0.0337, 0.1821, 0.0337, 0.1821, 0.0337, 0.1821, 0.0337, 0.1821, 0.0337, 0.1821, 0.0337, 0.1821, 0.0337, 0.1821, 0.0337, 0.1821, 0.0337, 0.1821, 0.0337, 0.1821, 0.0337, 0.1821, 0.0337, 0.1821, 0.0337, 0.1821, 0.0337, 0.1821, 0.0337, 0.1821, 0.0337, 0.1821, 0.0337, 0.1821, 0.0337, 0.1821, 0.0337, 0.1821, 0.0337, 0.1821, 0.0337, 0.1821, 0.0337, 0.1821, 0.0337, 0.1821, 0.0337, 0.1821, 0.0337, 0.1821, 0.0337, 0.1821, 0.0337, 0.1821, 0.0337, 0.1821, 0.0337, 0.1821, 0.0337, 0.1821, 0.0337, 0.1821, 0.0337, 0.1821, 0.0337, 0.1821, 0.0337, 0.1821, 0.0337, 0.1821, 0.0337, 0.1821, 0.0337, 0.1821, 0.0337, 0.1821, 0.0337, 0.1821, 0.0337, 0.1821, 0.0337, 0.1821, 0.0337, 0.1821, 0.0337, 0.1821, 0.0337, 0.1821, 0.0337, 0.1821, 0.0337, 0.1821, 0.0337, 0.1821, 0.0337, 0.1821, 0.0337, 0.1821, 0.0337, 0.1821, 0.0337, 0.1821, 0.0337, 0.1821, 0.0337, 0.1821, 0.0337, 0.1821, 0.0337, 0.1821, 0.0337, 0.1821, 0.0337, 0.1821, 0.0337, 0.1821, 0.0337, 0.1821, 0.0337, 0.1821, 0.0337, 0.1821, 0.0337, 0.1821, 0.0337, 0.1821, 0.0337, 0.1821, 0.0337, 0.1821, 0.0337, 0.1821, 0.0337, 0.1821, 0.0337, 0.1821, 0.0337, 0.1821, 0.9162, 0.04215, 0.9162, 0.04215, 0.9162, 0.04215, 0.9162, 0.04215, 0.9162, 0.04215, 0.9162, 0.04215, 0.9162, 0.04215, 0.9162, 0.04215, 0.9162, 0.04215, 0.9162, 0.04215, 0.9162, 0.04215, 0.9162, 0.04215, 0.9162, 0.04215, 0.9162, 0.04215, 0.9162, 0.04215, 0.9162, 0.04215, 0.9162, 0.04215, 0.9162, 0.04215, 0.9162, 0.04215, 0.9162, 0.04215, 0.9162, 0.04215, 0.9162, 0.04215, 0.9162, 0.04215, 0.9162, 0.04215, 0.9162, 0.04215, 0.9162, 0.04215, 0.9162, 0.04215, 0.9162, 0.04215, 0.9162, 0.04215, 0.9162, 0.04215, 0.9162, 0.04215, 0.9162, 0.04215, 0.9162, 0.04215, 0.9162, 0.04215, 0.9162, 0.04215, 0.9162, 0.04215, 0.0337, 0.1821, 0.0337, 0.1821, 0.0337, 0.1821, 0.0337, 0.1821, 0.0337, 0.1821, 0.0337, 0.1821, 0.0337, 0.1821, 0.0337, 0.1821, 0.0337, 0.1821, 0.0337, 0.1821, 0.0337, 0.1821, 0.0337, 0.1821, 0.0337, 0.1821, 0.0337, 0.1821, 0.0337, 0.1821, 0.0337, 0.1821, 0.0337, 0.1821, 0.0337, 0.1821, 0.0337, 0.1821, 0.0337, 0.1821, 0.0337, 0.1821, 0.0337, 0.1821, 0.0337, 0.1821, 0.0337, 0.1821, 0.0337, 0.1821, 0.0337, 0.1821, 0.0337, 0.1821, 0.0337, 0.1821, 0.0337, 0.1821, 0.0337, 0.1821, 0.0337, 0.1821, 0.0337, 0.1821, 0.0337, 0.1821, 0.0337, 0.1821, 0.0337, 0.1821, 0.0337, 0.1821, 0.0337, 0.1821, 0.0337, 0.1821, 0.0337, 0.1821, 0.0337, 0.1821, 0.0337, 0.1821, 0.0337, 0.1821, 0.0337, 0.1821, 0.0337, 0.1821, 0.0337, 0.1821, 0.0337, 0.1821, 0.0337, 0.1821, 0.0337, 0.1821, 0.0337, 0.1821, 0.0337, 0.1821, 0.0337, 0.1821, 0.0337, 0.1821, 0.0337, 0.1821, 0.0337, 0.1821, 0.0337, 0.1821, 0.0337, 0.1821, 0.0337, 0.1821, 0.0337, 0.1821, 0.0337, 0.1821, 0.0337, 0.1821, 0.9162, 0.04215, 0.9162, 0.04215, 0.9162, 0.04215, 0.9162, 0.04215, 0.9162, 0.04215, 0.9162, 0.04215, 0.9162, 0.04215, 0.9162, 0.04215, 0.9162, 0.04215, 0.9162, 0.04215, 0.9162, 0.04215, 0.9162, 0.04215, 0.9162, 0.04215, 0.9162, 0.04215, 0.9162, 0.04215, 0.9162, 0.04215, 0.9162, 0.04215, 0.9162, 0.04215, 0.9162, 0.04215, 0.9162, 0.04215, 0.9162, 0.04215, 0.9162, 0.04215, 0.9162, 0.04215, 0.9162, 0.04215, 0.9162, 0.04215, 0.9162, 0.04215, 0.9162, 0.04215, 0.9162, 0.04215, 0.9162, 0.04215, 0.9162, 0.04215, 0.9162, 0.04215, 0.9162, 0.04215, 0.9162, 0.04215, 0.9162, 0.04215, 0.9162, 0.04215, 0.9162, 0.04215, 0.0337, 0.1821, 0.0337, 0.1821, 0.0337, 0.1821, 0.0337, 0.1821, 0.0337, 0.1821, 0.0337, 0.1821, 0.0337, 0.1821, 0.0337, 0.1821, 0.0337, 0.1821, 0.0337, 0.1821, 0.0337, 0.1821, 0.0337, 0.1821, 0.0337, 0.1821, 0.0337, 0.1821, 0.0337, 0.1821, 0.0337, 0.1821, 0.0337, 0.1821, 0.0337, 0.1821, 0.0337, 0.1821, 0.0337, 0.1821, 0.0337, 0.1821, 0.0337, 0.1821, 0.0337, 0.1821, 0.0337, 0.1821, 0.0337, 0.1821, 0.0337, 0.1821, 0.0337, 0.1821, 0.0337, 0.1821, 0.0337, 0.1821, 0.0337, 0.1821, 0.0337, 0.1821, 0.0337, 0.1821, 0.0337, 0.1821, 0.0337, 0.1821, 0.0337, 0.1821, 0.0337, 0.1821, 0.0337, 0.1821, 0.0337, 0.1821, 0.0337, 0.1821, 0.0337, 0.1821, 0.0337, 0.1821, 0.0337, 0.1821, 0.0337, 0.1821, 0.0337, 0.1821, 0.0337, 0.1821, 0.0337, 0.1821, 0.0337, 0.1821, 0.0337, 0.1821, 0.0337, 0.1821, 0.0337, 0.1821, 0.0337, 0.1821, 0.0337, 0.1821, 0.0337, 0.1821, 0.0337, 0.1821, 0.0337, 0.1821, 0.0337, 0.1821, 0.0337, 0.1821, 0.0337, 0.1821, 0.0337, 0.1821, 0.0337, 0.1821, 0.9162, 0.04215, 0.9162, 0.04215, 0.9162, 0.04215, 0.9162, 0.04215, 0.9162, 0.04215, 0.9162, 0.04215, 0.9162, 0.04215, 0.9162, 0.04215, 0.9162, 0.04215, 0.9162, 0.04215, 0.9162, 0.04215, 0.9162, 0.04215, 0.9162, 0.04215, 0.9162, 0.04215, 0.9162, 0.04215, 0.9162, 0.04215, 0.9162, 0.04215, 0.9162, 0.04215, 0.9162, 0.04215, 0.9162, 0.04215, 0.9162, 0.04215, 0.9162, 0.04215, 0.9162, 0.04215, 0.9162, 0.04215, 0.9162, 0.04215, 0.9162, 0.04215, 0.9162, 0.04215, 0.9162, 0.04215, 0.9162, 0.04215, 0.9162, 0.04215, 0.9162, 0.04215, 0.9162, 0.04215, 0.9162, 0.04215, 0.9162, 0.04215, 0.9162, 0.04215, 0.9162, 0.04215, 0.0337, 0.1821, 0.0337, 0.1821, 0.0337, 0.1821, 0.0337, 0.1821, 0.0337, 0.1821, 0.0337, 0.1821, 0.0337, 0.1821, 0.0337, 0.1821, 0.0337, 0.1821, 0.0337, 0.1821, 0.0337, 0.1821, 0.0337, 0.1821, 0.0337, 0.1821, 0.0337, 0.1821, 0.0337, 0.1821, 0.0337, 0.1821, 0.0337, 0.1821, 0.0337, 0.1821, 0.0337, 0.1821, 0.0337, 0.1821, 0.0337, 0.1821, 0.0337, 0.1821, 0.0337, 0.1821, 0.0337, 0.1821, 0.0337, 0.1821, 0.0337, 0.1821, 0.0337, 0.1821, 0.0337, 0.1821, 0.0337, 0.1821, 0.0337, 0.1821, 0.0337, 0.1821, 0.0337, 0.1821, 0.0337, 0.1821, 0.0337, 0.1821, 0.0337, 0.1821, 0.0337, 0.1821, 0.0337, 0.1821, 0.0337, 0.1821, 0.0337, 0.1821, 0.0337, 0.1821, 0.0337, 0.1821, 0.0337, 0.1821, 0.0337, 0.1821, 0.0337, 0.1821, 0.0337, 0.1821, 0.0337, 0.1821, 0.0337, 0.1821, 0.0337, 0.1821, 0.0337, 0.1821, 0.0337, 0.1821, 0.0337, 0.1821, 0.0337, 0.1821, 0.0337, 0.1821, 0.0337, 0.1821, 0.0337, 0.1821, 0.0337, 0.1821, 0.0337, 0.1821, 0.0337, 0.1821, 0.0337, 0.1821, 0.0337, 0.1821, 0.9425, 0.09633, 0.931, 0.09155, 0.9262, 0.08, 0.931, 0.06845, 0.9425, 0.06367, 0.954, 0.06845, 0.9588, 0.08, 0.954, 0.09155, 0.931, 0.06845, 0.931, 0.06845, 0.9262, 0.08, 0.9262, 0.08, 0.954, 0.06845, 0.954, 0.06845, 0.9425, 0.06367, 0.9425, 0.06367, 0.954, 0.09155, 0.954, 0.09155, 0.9588, 0.08, 0.9588, 0.08, 0.9262, 0.08, 0.9262, 0.08, 0.931, 0.09155, 0.931, 0.09155, 0.9425, 0.06367, 0.9425, 0.06367, 0.931, 0.06845, 0.931, 0.06845, 0.9588, 0.08, 0.9588, 0.08, 0.954, 0.06845, 0.954, 0.06845, 0.9425, 0.09633, 0.9425, 0.09633, 0.954, 0.09155, 0.954, 0.09155, 0.931, 0.09155, 0.931, 0.09155, 0.9425, 0.09633, 0.9425, 0.09633, 0.9519, 0.06547, 0.96, 0.06213, 0.9633, 0.05405, 0.96, 0.04597, 0.9519, 0.04262, 0.9438, 0.04597, 0.9405, 0.05405, 0.9438, 0.06213, 0.9519, 0.06547, 0.9519, 0.06547, 0.96, 0.06213, 0.96, 0.06213, 0.96, 0.04597, 0.96, 0.04597, 0.9519, 0.04262, 0.9519, 0.04262, 0.96, 0.06213, 0.96, 0.06213, 0.9633, 0.05405, 0.9633, 0.05405, 0.9405, 0.05405, 0.9405, 0.05405, 0.9438, 0.06213, 0.9438, 0.06213, 0.9519, 0.04262, 0.9519, 0.04262, 0.9438, 0.04597, 0.9438, 0.04597, 0.9633, 0.05405, 0.9633, 0.05405, 0.96, 0.04597, 0.96, 0.04597, 0.9519, 0.06547, 0.9519, 0.06547, 0.96, 0.06213, 0.96, 0.06213, 0.9438, 0.06213, 0.9438, 0.06213, 0.9519, 0.06547, 0.9519, 0.06547, 0.9438, 0.04597, 0.9438, 0.04597, 0.9405, 0.05405, 0.9405, 0.05405, 0.9519, 0.06547, 0.9438, 0.06213, 0.9405, 0.05405, 0.9438, 0.04597, 0.9519, 0.04262, 0.96, 0.04597, 0.9633, 0.05405, 0.96, 0.06213, 0.9438, 0.06213, 0.9438, 0.06213, 0.9519, 0.06547, 0.9519, 0.06547, 0.9438, 0.04597, 0.9438, 0.04597, 0.9405, 0.05405, 0.9405, 0.05405, 0.96, 0.04597, 0.96, 0.04597, 0.9519, 0.04262, 0.9519, 0.04262, 0.96, 0.06213, 0.96, 0.06213, 0.9633, 0.05405, 0.9633, 0.05405, 0.9405, 0.05405, 0.9405, 0.05405, 0.9438, 0.06213, 0.9438, 0.06213, 0.9519, 0.04262, 0.9519, 0.04262, 0.9438, 0.04597, 0.9438, 0.04597, 0.9633, 0.05405, 0.9633, 0.05405, 0.96, 0.04597, 0.96, 0.04597, 0.9438, 0.04597, 0.9438, 0.04597, 0.9405, 0.05405, 0.9405, 0.05405, 0.9438, 0.06213, 0.9438, 0.06213, 0.9519, 0.06547, 0.9519, 0.06547, 0.9519, 0.06547, 0.9519, 0.06547, 0.96, 0.06213, 0.96, 0.06213, 0.9633, 0.05405, 0.9633, 0.05405, 0.96, 0.04597, 0.96, 0.04597, 0.9519, 0.04262, 0.9519, 0.04262, 0.9438, 0.04597, 0.9438, 0.04597, 0.9405, 0.05405, 0.9405, 0.05405, 0.9438, 0.06213, 0.9438, 0.06213, 0.96, 0.06213, 0.96, 0.06213, 0.9633, 0.05405, 0.9633, 0.05405, 0.96, 0.04597, 0.96, 0.04597, 0.9519, 0.04262, 0.9519, 0.04262, 0.96, 0.04597, 0.96, 0.04597, 0.9519, 0.04262, 0.9519, 0.04262, 0.96, 0.06213, 0.96, 0.06213, 0.9633, 0.05405, 0.9633, 0.05405, 0.9405, 0.05405, 0.9405, 0.05405, 0.9438, 0.06213, 0.9438, 0.06213, 0.9519, 0.04262, 0.9519, 0.04262, 0.9438, 0.04597, 0.9438, 0.04597, 0.9633, 0.05405, 0.9633, 0.05405, 0.96, 0.04597, 0.96, 0.04597, 0.9519, 0.06547, 0.9519, 0.06547, 0.96, 0.06213, 0.96, 0.06213, 0.9438, 0.06213, 0.9438, 0.06213, 0.9519, 0.06547, 0.9519, 0.06547, 0.9438, 0.04597, 0.9438, 0.04597, 0.9405, 0.05405, 0.9405, 0.05405, 0.9375, 0.0525, 0.9375, 0.0525, 0.9375, 0.0525, 0.9375, 0.0525, 0.9375, 0.0525, 0.9375, 0.0525, 0.9375, 0.0525, 0.9375, 0.0525, 0.9375, 0.0525, 0.9375, 0.0525, 0.9375, 0.0525, 0.9375, 0.0525, 0.9375, 0.0525, 0.9375, 0.0525, 0.9375, 0.0525, 0.9375, 0.0525, 0.9375, 0.0525, 0.9375, 0.0525, 0.9375, 0.0525, 0.9375, 0.0525, 0.9375, 0.0525, 0.9375, 0.0525, 0.9375, 0.0525, 0.9375, 0.0525, 0.9375, 0.0525, 0.9375, 0.0525, 0.9375, 0.0525, 0.9375, 0.0525, 0.9375, 0.0525, 0.9375, 0.0525, 0.9375, 0.0525, 0.9375, 0.0525, 0.9375, 0.0525, 0.9375, 0.0525, 0.9375, 0.0525, 0.9375, 0.0525, 0.9375, 0.0525, 0.9375, 0.0525, 0.9375, 0.0525, 0.9375, 0.0525, 0.9375, 0.0525, 0.9375, 0.0525, 0.9375, 0.0525, 0.9375, 0.0525, 0.9375, 0.0525, 0.9375, 0.0525, 0.9375, 0.0525, 0.9375, 0.0525, 0.9375, 0.0525, 0.9375, 0.0525, 0.9375, 0.0525, 0.9375, 0.0525, 0.9375, 0.0525, 0.9375, 0.0525, 0.9375, 0.0525, 0.9375, 0.0525, 0.9375, 0.0525, 0.9375, 0.0525, 0.9375, 0.0525, 0.9375, 0.0525, 0.9375, 0.0525, 0.9375, 0.0525, 0.9375, 0.0525, 0.9375, 0.0525, 0.9375, 0.0525, 0.9375, 0.0525, 0.9375, 0.0525, 0.9375, 0.0525, 0.9375, 0.0525, 0.9375, 0.0525, 0.9375, 0.0525, 0.9375, 0.0525, 0.9375, 0.0525, 0.9375, 0.0525, 0.9375, 0.0525, 0.9375, 0.0525, 0.9375, 0.0525, 0.9375, 0.0525, 0.9375, 0.0525, 0.9375, 0.0525, 0.9375, 0.0525, 0.9375, 0.0525, 0.9375, 0.0525, 0.9375, 0.0525, 0.9375, 0.0525, 0.9375, 0.0525, 0.9375, 0.0525, 0.9375, 0.0525, 0.9375, 0.0525, 0.9375, 0.0525, 0.9375, 0.0525, 0.9375, 0.0525, 0.9375, 0.0525, 0.9375, 0.0525, 0.9375, 0.0525, 0.9375, 0.0525, 0.9375, 0.0525, 0.9375, 0.0525, 0.9375, 0.0525, 0.9375, 0.0525, 0.9375, 0.0525, 0.9375, 0.0525, 0.9375, 0.0525, 0.9375, 0.0525, 0.9375, 0.0525, 0.9375, 0.0525, 0.9375, 0.0525, 0.9375, 0.0525, 0.9375, 0.0525, 0.9375, 0.0525, 0.9375, 0.0525, 0.9375, 0.0525, 0.9375, 0.0525, 0.9375, 0.0525, 0.9375, 0.0525, 0.9375, 0.0525, 0.9375, 0.0525, 0.9375, 0.0525, 0.9375, 0.0525, 0.9375, 0.0525, 0.9375, 0.0525, 0.9375, 0.0525, 0.9375, 0.0525, 0.9375, 0.0525, 0.9375, 0.0525, 0.9375, 0.0525, 0.9375, 0.0525, 0.9375, 0.0525, 0.9375, 0.0525, 0.9375, 0.0525, 0.9375, 0.0525, 0.9375, 0.0525, 0.9375, 0.0525, 0.9375, 0.0525, 0.9375, 0.0525, 0.9375, 0.0525, 0.9375, 0.0525, 0.9375, 0.0525, 0.9375, 0.0525, 0.9375, 0.0525, 0.9375, 0.0525, 0.9375, 0.0525, 0.9375, 0.0525, 0.9375, 0.0525, 0.9375, 0.0525, 0.9375, 0.0525, 0.9375, 0.0525, 0.9375, 0.0525, 0.9375, 0.0525, 0.9375, 0.0525, 0.9375, 0.0525, 0.9375, 0.0525, 0.9375, 0.0525, 0.9375, 0.0525, 0.9375, 0.0525, 0.9375, 0.0525, 0.9375, 0.0525, 0.9375, 0.0525, 0.9375, 0.0525, 0.9375, 0.0525, 0.9375, 0.0525, 0.9375, 0.0525, 0.9375, 0.0525, 0.9375, 0.0525, 0.9375, 0.0525, 0.9375, 0.0525, 0.9375, 0.0525, 0.9375, 0.0525, 0.9375, 0.0525, 0.9375, 0.0525, 0.9375, 0.0525, 0.9375, 0.0525, 0.9375, 0.0525, 0.9375, 0.0525, 0.9375, 0.0525, 0.9375, 0.0525, 0.9375, 0.0525, 0.9375, 0.0525, 0.9375, 0.0525, 0.9375, 0.0525, 0.9375, 0.0525, 0.9375, 0.0525, 0.9375, 0.0525, 0.9375, 0.0525, 0.9375, 0.0525, 0.9375, 0.0525, 0.9375, 0.0525, 0.9375, 0.0525, 0.9375, 0.0525, 0.9375, 0.0525, 0.9375, 0.0525, 0.9375, 0.0525, 0.9375, 0.0525, 0.9375, 0.0525, 0.9375, 0.0525, 0.9375, 0.0525, 0.9375, 0.0525, 0.9375, 0.0525, 0.9375, 0.0525, 0.9375, 0.0525, 0.9375, 0.0525, 0.9375, 0.0525, 0.9375, 0.0525, 0.9375, 0.0525, 0.9375, 0.0525, 0.9375, 0.0525, 0.9375, 0.0525, 0.9375, 0.0525, 0.9375, 0.0525, 0.9375, 0.0525, 0.9375, 0.0525, 0.9375, 0.0525, 0.9375, 0.0525, 0.9375, 0.0525, 0.9375, 0.0525, 0.9375, 0.0525, 0.9375, 0.0525, 0.9375, 0.0525, 0.9375, 0.0525, 0.9375, 0.0525, 0.9375, 0.0525, 0.9375, 0.0525, 0.9375, 0.0525, 0.9375, 0.0525, 0.9375, 0.0525, 0.9375, 0.0525, 0.9375, 0.0525, 0.9375, 0.0525, 0.9375, 0.0525, 0.9375, 0.0525, 0.9375, 0.0525, 0.9375, 0.0525, 0.9375, 0.0525, 0.9375, 0.0525, 0.9375, 0.0525, 0.9375, 0.0525, 0.9375, 0.0525, 0.9375, 0.0525, 0.9375, 0.0525, 0.9375, 0.0525, 0.9375, 0.0525, 0.9375, 0.0525, 0.9375, 0.0525, 0.9375, 0.0525, 0.9375, 0.0525, 0.9375, 0.0525, 0.9375, 0.0525, 0.9375, 0.0525, 0.9375, 0.0525, 0.9375, 0.0525, 0.9375, 0.0525, 0.9375, 0.0525, 0.9375, 0.0525, 0.9375, 0.0525, 0.9375, 0.0525, 0.9375, 0.0525, 0.9375, 0.0525, 0.9375, 0.0525, 0.9375, 0.0525, 0.9375, 0.0525, 0.9375, 0.0525, 0.9375, 0.0525, 0.9375, 0.0525, 0.9375, 0.0525, 0.9375, 0.0525, 0.9375, 0.0525, 0.9375, 0.0525, 0.9375, 0.0525, 0.9375, 0.0525, 0.9375, 0.0525, 0.9375, 0.0525, 0.9375, 0.0525, 0.9375, 0.0525, 0.9375, 0.0525, 0.9375, 0.0525, 0.9375, 0.0525, 0.9375, 0.0525, 0.9375, 0.0525, 0.9375, 0.0525, 0.9375, 0.0525, 0.9375, 0.0525, 0.9375, 0.0525, 0.9375, 0.0525, 0.9375, 0.0525, 0.9375, 0.0525, 0.9375, 0.0525, 0.9375, 0.0525, 0.9375, 0.0525, 0.9375, 0.0525, 0.9375, 0.0525, 0.9375, 0.0525, 0.9375, 0.0525, 0.9375, 0.0525, 0.9375, 0.0525, 0.9375, 0.0525, 0.9375, 0.0525, 0.9375, 0.0525, 0.9375, 0.0525, 0.9375, 0.0525, 0.9375, 0.0525, 0.9375, 0.0525, 0.9375, 0.0525, 0.9375, 0.0525, 0.9375, 0.0525, 0.9375, 0.0525, 0.9375, 0.0525, 0.9375, 0.0525, 0.9375, 0.0525, 0.9375, 0.0525, 0.9375, 0.0525, 0.9375, 0.0525, 0.9375, 0.0525, 0.9375, 0.0525, 0.9375, 0.0525, 0.9375, 0.0525, 0.9375, 0.0525, 0.9375, 0.0525, 0.9375, 0.0525, 0.9375, 0.0525, 0.9375, 0.0525, 0.9375, 0.0525, 0.9375, 0.0525, 0.9375, 0.0525, 0.9375, 0.0525, 0.9375, 0.0525, 0.9375, 0.0525, 0.9375, 0.0525, 0.9375, 0.0525, 0.9375, 0.0525, 0.9375, 0.0525, 0.9375, 0.0525, 0.9375, 0.0525, 0.9375, 0.0525, 0.9375, 0.0525, 0.9375, 0.0525, 0.9375, 0.0525, 0.9375, 0.0525, 0.9375, 0.0525, 0.9375, 0.0525, 0.9375, 0.0525, 0.9375, 0.0525, 0.9375, 0.0525, 0.9375, 0.0525, 0.9375, 0.0525, 0.94, 0.06595, 0.943, 0.06595, 0.943, 0.0719, 0.94, 0.0719, 0.94, 0.0719, 0.943, 0.0719, 0.943, 0.07785, 0.94, 0.07785, 0.943, 0.06595, 0.946, 0.06595, 0.946, 0.0719, 0.943, 0.0719, 0.943, 0.0719, 0.946, 0.0719, 0.946, 0.07785, 0.943, 0.07785, 0.946, 0.06595, 0.9489, 0.06595, 0.9489, 0.0719, 0.946, 0.0719, 0.946, 0.0719, 0.9489, 0.0719, 0.9489, 0.07785, 0.946, 0.07785, 0.9489, 0.06595, 0.9519, 0.06595, 0.9519, 0.0719, 0.9489, 0.0719, 0.9489, 0.0719, 0.9519, 0.0719, 0.9519, 0.07785, 0.9489, 0.07785, 0.9519, 0.06595, 0.9549, 0.06595, 0.9549, 0.0719, 0.9519, 0.0719, 0.9519, 0.0719, 0.9549, 0.0719, 0.9549, 0.07785, 0.9519, 0.07785, 0.9549, 0.06595, 0.9579, 0.06595, 0.9579, 0.0719, 0.9549, 0.0719, 0.9549, 0.0719, 0.9579, 0.0719, 0.9579, 0.07785, 0.9549, 0.07785, 0.9579, 0.06595, 0.9608, 0.06595, 0.9608, 0.0719, 0.9579, 0.0719, 0.9579, 0.0719, 0.9608, 0.0719, 0.9608, 0.07785, 0.9579, 0.07785, 0.9608, 0.06595, 0.9638, 0.06595, 0.9638, 0.0719, 0.9608, 0.0719, 0.9608, 0.0719, 0.9638, 0.0719, 0.9638, 0.07785, 0.9608, 0.07785, 0.9162, 0.06595, 0.9192, 0.06595, 0.9192, 0.0719, 0.9162, 0.0719, 0.9162, 0.0719, 0.9192, 0.0719, 0.9192, 0.07785, 0.9162, 0.07785, 0.9192, 0.06595, 0.9221, 0.06595, 0.9221, 0.0719, 0.9192, 0.0719, 0.9192, 0.0719, 0.9221, 0.0719, 0.9221, 0.07785, 0.9192, 0.07785, 0.9221, 0.06595, 0.9251, 0.06595, 0.9251, 0.0719, 0.9221, 0.0719, 0.9221, 0.0719, 0.9251, 0.0719, 0.9251, 0.07785, 0.9221, 0.07785, 0.9251, 0.06595, 0.9281, 0.06595, 0.9281, 0.0719, 0.9251, 0.0719, 0.9251, 0.0719, 0.9281, 0.0719, 0.9281, 0.07785, 0.9251, 0.07785, 0.9281, 0.06595, 0.9311, 0.06595, 0.9311, 0.0719, 0.9281, 0.0719, 0.9281, 0.0719, 0.9311, 0.0719, 0.9311, 0.07785, 0.9281, 0.07785, 0.9311, 0.06595, 0.934, 0.06595, 0.934, 0.0719, 0.9311, 0.0719, 0.9311, 0.0719, 0.934, 0.0719, 0.934, 0.07785, 0.9311, 0.07785, 0.934, 0.06595, 0.937, 0.06595, 0.937, 0.0719, 0.934, 0.0719, 0.934, 0.0719, 0.937, 0.0719, 0.937, 0.07785, 0.934, 0.07785, 0.937, 0.06595, 0.94, 0.06595, 0.94, 0.0719, 0.937, 0.0719, 0.937, 0.0719, 0.94, 0.0719, 0.94, 0.07785, 0.937, 0.07785, 0.9281, 0.07785, 0.9311, 0.07785, 0.9311, 0.07785, 0.9281, 0.07785, 0.937, 0.07785, 0.94, 0.07785, 0.943, 0.07785, 0.946, 0.07785, 0.9489, 0.07785, 0.9519, 0.07785, 0.9549, 0.07785, 0.9579, 0.07785, 0.9608, 0.07785, 0.9162, 0.07785, 0.9192, 0.07785, 0.9221, 0.07785, 0.9251, 0.07785, 0.9281, 0.07785, 0.9311, 0.07785, 0.934, 0.07785, 0.9579, 0.07785, 0.9608, 0.07785, 0.9608, 0.07785, 0.9579, 0.07785, 0.9311, 0.07785, 0.934, 0.07785, 0.934, 0.07785, 0.9311, 0.07785, 0.9608, 0.07785, 0.9638, 0.07785, 0.9638, 0.07785, 0.9608, 0.07785, 0.94, 0.07785, 0.943, 0.07785, 0.943, 0.07785, 0.94, 0.07785, 0.934, 0.07785, 0.937, 0.07785, 0.937, 0.07785, 0.934, 0.07785, 0.9162, 0.07785, 0.9192, 0.07785, 0.9192, 0.07785, 0.9162, 0.07785, 0.943, 0.07785, 0.946, 0.07785, 0.946, 0.07785, 0.943, 0.07785, 0.9192, 0.07785, 0.9221, 0.07785, 0.9221, 0.07785, 0.9192, 0.07785, 0.946, 0.07785, 0.9489, 0.07785, 0.9489, 0.07785, 0.946, 0.07785, 0.9221, 0.07785, 0.9251, 0.07785, 0.9251, 0.07785, 0.9221, 0.07785, 0.937, 0.07785, 0.94, 0.07785, 0.94, 0.07785, 0.937, 0.07785, 0.9489, 0.07785, 0.9519, 0.07785, 0.9519, 0.07785, 0.9489, 0.07785, 0.9519, 0.07785, 0.9549, 0.07785, 0.9549, 0.07785, 0.9519, 0.07785, 0.9251, 0.07785, 0.9281, 0.07785, 0.9281, 0.07785, 0.9251, 0.07785, 0.9549, 0.07785, 0.9579, 0.07785, 0.9579, 0.07785, 0.9549, 0.07785, 0.955, 0.08, 0.955, 0.08, 0.955, 0.08, 0.955, 0.08, 0.955, 0.08, 0.955, 0.08, 0.955, 0.08, 0.955, 0.08, 0.955, 0.08, 0.955, 0.08, 0.955, 0.08, 0.955, 0.08, 0.955, 0.08, 0.955, 0.08, 0.955, 0.08, 0.955, 0.08, 0.955, 0.08, 0.955, 0.08, 0.955, 0.08, 0.955, 0.08, 0.955, 0.08, 0.955, 0.08, 0.955, 0.08, 0.955, 0.08, 0.955, 0.08, 0.955, 0.08, 0.955, 0.08, 0.955, 0.08, 0.955, 0.08, 0.955, 0.08, 0.955, 0.08, 0.955, 0.08, 0.955, 0.08, 0.955, 0.08, 0.955, 0.08, 0.955, 0.08, 0.955, 0.08, 0.955, 0.08, 0.955, 0.08, 0.955, 0.08, 0.955, 0.08, 0.955, 0.08, 0.955, 0.08, 0.955, 0.08, 0.955, 0.08, 0.955, 0.08, 0.955, 0.08, 0.955, 0.08, 0.955, 0.08, 0.955, 0.08, 0.955, 0.08, 0.955, 0.08, 0.955, 0.08, 0.955, 0.08, 0.955, 0.08, 0.955, 0.08, 0.955, 0.08, 0.955, 0.08, 0.955, 0.08, 0.955, 0.08, 0.955, 0.08, 0.955, 0.08, 0.955, 0.08, 0.955, 0.08, 0.955, 0.08, 0.955, 0.08, 0.955, 0.08, 0.955, 0.08, 0.955, 0.08, 0.955, 0.08, 0.955, 0.08, 0.955, 0.08, 0.955, 0.08, 0.955, 0.08, 0.955, 0.08, 0.955, 0.08, 0.955, 0.08, 0.955, 0.08, 0.955, 0.08, 0.955, 0.08, 0.955, 0.08, 0.955, 0.08, 0.955, 0.08, 0.955, 0.08, 0.955, 0.08, 0.955, 0.08, 0.955, 0.08, 0.955, 0.08, 0.955, 0.08, 0.955, 0.08, 0.955, 0.08, 0.955, 0.08, 0.955, 0.08, 0.955, 0.08, 0.955, 0.08, 0.955, 0.08, 0.9579, 0.06595, 0.9549, 0.06595, 0.9549, 0.06595, 0.9579, 0.06595, 0.9221, 0.06595, 0.9192, 0.06595, 0.9192, 0.06595, 0.9221, 0.06595, 0.934, 0.06595, 0.9311, 0.06595, 0.9311, 0.06595, 0.934, 0.06595, 0.9489, 0.06595, 0.946, 0.06595, 0.946, 0.06595, 0.9489, 0.06595, 0.9608, 0.06595, 0.9579, 0.06595, 0.9579, 0.06595, 0.9608, 0.06595, 0.9251, 0.06595, 0.9221, 0.06595, 0.9221, 0.06595, 0.9251, 0.06595, 0.9519, 0.06595, 0.9489, 0.06595, 0.9489, 0.06595, 0.9519, 0.06595, 0.94, 0.06595, 0.937, 0.06595, 0.937, 0.06595, 0.94, 0.06595, 0.9638, 0.06595, 0.9608, 0.06595, 0.9608, 0.06595, 0.9638, 0.06595, 0.937, 0.06595, 0.934, 0.06595, 0.934, 0.06595, 0.937, 0.06595, 0.9281, 0.06595, 0.9251, 0.06595, 0.9251, 0.06595, 0.9281, 0.06595, 0.943, 0.06595, 0.94, 0.06595, 0.94, 0.06595, 0.943, 0.06595, 0.9549, 0.06595, 0.9519, 0.06595, 0.9519, 0.06595, 0.9549, 0.06595, 0.9192, 0.06595, 0.9162, 0.06595, 0.9162, 0.06595, 0.9192, 0.06595, 0.9311, 0.06595, 0.9281, 0.06595, 0.9281, 0.06595, 0.9311, 0.06595, 0.946, 0.06595, 0.943, 0.06595, 0.943, 0.06595, 0.946, 0.06595, 0.05202, 0.06095, 0.04905, 0.06095, 0.04905, 0.06095, 0.05202, 0.06095, 0.0788, 0.06095, 0.07583, 0.06095, 0.07583, 0.06095, 0.0788, 0.06095, 0.05798, 0.06095, 0.055, 0.06095, 0.055, 0.06095, 0.05798, 0.06095, 0.055, 0.06095, 0.05202, 0.06095, 0.05202, 0.06095, 0.055, 0.06095, 0.03417, 0.06095, 0.0312, 0.06095, 0.0312, 0.06095, 0.03417, 0.06095, 0.06095, 0.06095, 0.05798, 0.06095, 0.05798, 0.06095, 0.06095, 0.06095, 0.03715, 0.06095, 0.03417, 0.06095, 0.03417, 0.06095, 0.03715, 0.06095, 0.06393, 0.06095, 0.06095, 0.06095, 0.06095, 0.06095, 0.06393, 0.06095, 0.04012, 0.06095, 0.03715, 0.06095, 0.03715, 0.06095, 0.04012, 0.06095, 0.0669, 0.06095, 0.06393, 0.06095, 0.06393, 0.06095, 0.0669, 0.06095, 0.0431, 0.06095, 0.04012, 0.06095, 0.04012, 0.06095, 0.0431, 0.06095, 0.06988, 0.06095, 0.0669, 0.06095, 0.0669, 0.06095, 0.06988, 0.06095, 0.04607, 0.06095, 0.0431, 0.06095, 0.0431, 0.06095, 0.04607, 0.06095, 0.07285, 0.06095, 0.06988, 0.06095, 0.06988, 0.06095, 0.07285, 0.06095, 0.04905, 0.06095, 0.04607, 0.06095, 0.04607, 0.06095, 0.04905, 0.06095, 0.07583, 0.06095, 0.07285, 0.06095, 0.07285, 0.06095, 0.07583, 0.06095, 0.9549, 0.06595, 0.9519, 0.06595, 0.9519, 0.06595, 0.9549, 0.06595, 0.9311, 0.06595, 0.9281, 0.06595, 0.9281, 0.06595, 0.9311, 0.06595, 0.9579, 0.06595, 0.9549, 0.06595, 0.9549, 0.06595, 0.9579, 0.06595, 0.934, 0.06595, 0.9311, 0.06595, 0.9311, 0.06595, 0.934, 0.06595, 0.9608, 0.06595, 0.9579, 0.06595, 0.9579, 0.06595, 0.9608, 0.06595, 0.937, 0.06595, 0.934, 0.06595, 0.934, 0.06595, 0.937, 0.06595, 0.9638, 0.06595, 0.9608, 0.06595, 0.9608, 0.06595, 0.9638, 0.06595, 0.943, 0.06595, 0.94, 0.06595, 0.94, 0.06595, 0.943, 0.06595, 0.94, 0.06595, 0.937, 0.06595, 0.937, 0.06595, 0.94, 0.06595, 0.9192, 0.06595, 0.9162, 0.06595, 0.9162, 0.06595, 0.9192, 0.06595, 0.946, 0.06595, 0.943, 0.06595, 0.943, 0.06595, 0.946, 0.06595, 0.9221, 0.06595, 0.9192, 0.06595, 0.9192, 0.06595, 0.9221, 0.06595, 0.9489, 0.06595, 0.946, 0.06595, 0.946, 0.06595, 0.9489, 0.06595, 0.9251, 0.06595, 0.9221, 0.06595, 0.9221, 0.06595, 0.9251, 0.06595, 0.9519, 0.06595, 0.9489, 0.06595, 0.9489, 0.06595, 0.9519, 0.06595, 0.9281, 0.06595, 0.9251, 0.06595, 0.9251, 0.06595, 0.9281, 0.06595, 0.9221, 0.06595, 0.9192, 0.06595, 0.9192, 0.06595, 0.9221, 0.06595, 0.9489, 0.06595, 0.946, 0.06595, 0.946, 0.06595, 0.9489, 0.06595, 0.9251, 0.06595, 0.9221, 0.06595, 0.9221, 0.06595, 0.9251, 0.06595, 0.9519, 0.06595, 0.9489, 0.06595, 0.9489, 0.06595, 0.9519, 0.06595, 0.9281, 0.06595, 0.9251, 0.06595, 0.9251, 0.06595, 0.9281, 0.06595, 0.9549, 0.06595, 0.9519, 0.06595, 0.9519, 0.06595, 0.9549, 0.06595, 0.9311, 0.06595, 0.9281, 0.06595, 0.9281, 0.06595, 0.9311, 0.06595, 0.9579, 0.06595, 0.9549, 0.06595, 0.9549, 0.06595, 0.9579, 0.06595, 0.934, 0.06595, 0.9311, 0.06595, 0.9311, 0.06595, 0.934, 0.06595, 0.9608, 0.06595, 0.9579, 0.06595, 0.9579, 0.06595, 0.9608, 0.06595, 0.937, 0.06595, 0.934, 0.06595, 0.934, 0.06595, 0.937, 0.06595, 0.9638, 0.06595, 0.9608, 0.06595, 0.9608, 0.06595, 0.9638, 0.06595, 0.943, 0.06595, 0.94, 0.06595, 0.94, 0.06595, 0.943, 0.06595, 0.94, 0.06595, 0.937, 0.06595, 0.937, 0.06595, 0.94, 0.06595, 0.9192, 0.06595, 0.9162, 0.06595, 0.9162, 0.06595, 0.9192, 0.06595, 0.946, 0.06595, 0.943, 0.06595, 0.943, 0.06595, 0.946, 0.06595, 0.0575, 0.06095, 0.05452, 0.06095, 0.05155, 0.06095, 0.04857, 0.06095, 0.0456, 0.06095, 0.04262, 0.06095, 0.03965, 0.06095, 0.03667, 0.06095, 0.0337, 0.06095, 0.07833, 0.06095, 0.07535, 0.06095, 0.07238, 0.06095, 0.0694, 0.06095, 0.06643, 0.06095, 0.06345, 0.06095, 0.06048, 0.06095, 0.07, 0.1875, 0.07, 0.1875, 0.07, 0.1875, 0.07, 0.1875, 0.07, 0.1875, 0.07, 0.1875, 0.07, 0.1875, 0.07, 0.1875, 0.07, 0.1875, 0.07, 0.1875, 0.07, 0.1875, 0.07, 0.1875, 0.07, 0.1875, 0.07, 0.1875, 0.07, 0.1875, 0.07, 0.1875, 0.07, 0.1875, 0.07, 0.1875, 0.07, 0.1875, 0.07, 0.1875, 0.07, 0.1875, 0.07, 0.1875, 0.07, 0.1875, 0.07, 0.1875, 0.07, 0.1875, 0.07, 0.1875, 0.07, 0.1875, 0.07, 0.1875, 0.07, 0.1875, 0.07, 0.1875, 0.07, 0.1875, 0.07, 0.1875, 0.07, 0.1875, 0.07, 0.1875, 0.07, 0.1875, 0.07, 0.1875, 0.07, 0.1875, 0.07, 0.1875, 0.07, 0.1875, 0.07, 0.1875, 0.07, 0.1875, 0.07, 0.1875, 0.07, 0.1875, 0.07, 0.1875, 0.07, 0.1875, 0.07, 0.1875, 0.07, 0.1875, 0.07, 0.1875, 0.07, 0.1875, 0.07, 0.1875, 0.07, 0.1875, 0.07, 0.1875, 0.07, 0.1875, 0.07, 0.1875, 0.07, 0.1875, 0.07, 0.1875, 0.07, 0.1875, 0.07, 0.1875, 0.07, 0.1875, 0.07, 0.1875, 0.07, 0.1875, 0.07, 0.1875, 0.07, 0.1875, 0.07, 0.1875, 0.07, 0.1875, 0.07, 0.1875, 0.07, 0.1875, 0.07, 0.1875, 0.07, 0.1875, 0.07, 0.1875, 0.07, 0.1875, 0.07, 0.1875, 0.07, 0.1875, 0.07, 0.1875, 0.07, 0.1875, 0.07, 0.1875, 0.07, 0.1875, 0.07, 0.1875, 0.07, 0.1875, 0.07, 0.1875, 0.07, 0.1875, 0.07, 0.1875, 0.07, 0.1875, 0.07, 0.1875, 0.07, 0.1875, 0.07, 0.1875, 0.07, 0.1875, 0.07, 0.1875, 0.07, 0.1875, 0.07, 0.1875, 0.07, 0.1875, 0.07, 0.1875, 0.07, 0.1875, 0.07, 0.1875, 0.07, 0.1875, 0.07, 0.1875, 0.07, 0.1875, 0.07, 0.1875, 0.07, 0.1875, 0.07, 0.1875, 0.07, 0.1875, 0.07, 0.1875, 0.07, 0.1875, 0.07, 0.1875, 0.07, 0.1875, 0.07, 0.1875, 0.07, 0.1875, 0.07, 0.1875, 0.07, 0.1875, 0.07, 0.1875, 0.07, 0.1875, 0.07, 0.1875, 0.07, 0.1875, 0.07, 0.1875, 0.07, 0.1875, 0.07, 0.1875, 0.07, 0.1875, 0.07, 0.1875, 0.07, 0.1875, 0.07, 0.1875, 0.07, 0.1875, 0.07, 0.1875, 0.07, 0.1875, 0.07, 0.1875, 0.07, 0.1875, 0.07, 0.1875, 0.07, 0.1875, 0.07, 0.1875, 0.07, 0.1875, 0.07, 0.1875, 0.07, 0.1875, 0.07, 0.1875, 0.07, 0.1875, 0.07, 0.1875, 0.07, 0.1875, 0.07, 0.1875, 0.07, 0.1875, 0.07, 0.1875, 0.07, 0.1875, 0.07, 0.1875, 0.07, 0.1875, 0.07, 0.1875, 0.07, 0.1875, 0.07, 0.1875, 0.07, 0.1875, 0.07, 0.1875, 0.07, 0.1875, 0.07, 0.1875, 0.07, 0.1875, 0.07, 0.1875, 0.07, 0.1875, 0.07, 0.1875, 0.07, 0.1875, 0.07, 0.1875, 0.07, 0.1875, 0.07, 0.1875, 0.07, 0.1875, 0.07, 0.1875, 0.07, 0.1875, 0.07, 0.1875, 0.07, 0.1875, 0.07, 0.1875, 0.07, 0.1875, 0.07, 0.1875, 0.07, 0.1875, 0.07, 0.1875, 0.07, 0.1875, 0.07, 0.1875, 0.07, 0.1875, 0.07, 0.1875, 0.07, 0.1875, 0.07, 0.1875, 0.07, 0.1875, 0.07, 0.1875, 0.07, 0.1875, 0.07, 0.1875, 0.07, 0.1875, 0.07, 0.1875, 0.07, 0.1875, 0.07, 0.1875, 0.07, 0.1875, 0.07, 0.1875, 0.07, 0.1875, 0.07, 0.1875, 0.07, 0.1875, 0.07, 0.1875, 0.07, 0.1875, 0.07, 0.1875, 0.07, 0.1875, 0.07, 0.1875, 0.07, 0.1875, 0.07, 0.1875, 0.07, 0.1875, 0.07, 0.1875, 0.07, 0.1875, 0.07, 0.1875, 0.07, 0.1875, 0.07, 0.1875, 0.07, 0.1875, 0.07, 0.1875, 0.07, 0.1875, 0.07, 0.1875, 0.07, 0.1875, 0.07, 0.1875, 0.07, 0.1875, 0.07, 0.1875, 0.07, 0.1875, 0.07, 0.1875, 0.07, 0.1875, 0.07, 0.1875, 0.07, 0.1875, 0.07, 0.1875, 0.07, 0.1875, 0.07, 0.1875, 0.07, 0.1875, 0.07, 0.1875, 0.07, 0.1875, 0.07, 0.1875, 0.07, 0.1875, 0.07, 0.1875, 0.07, 0.1875, 0.07, 0.1875, 0.07, 0.1875, 0.07, 0.1875, 0.07, 0.1875, 0.07, 0.1875, 0.07, 0.1875, 0.07, 0.1875, 0.07, 0.1875, 0.07, 0.1875, 0.07, 0.1875, 0.07, 0.1875, 0.07, 0.1875, 0.07, 0.1875, 0.07, 0.1875, 0.07, 0.1875, 0.07, 0.1875, 0.07, 0.1875, 0.07, 0.1875, 0.07, 0.1875, 0.07, 0.1875, 0.07, 0.1875, 0.07, 0.1875, 0.07, 0.1875, 0.07, 0.1875, 0.07, 0.1875, 0.07, 0.1875, 0.07, 0.1875, 0.07, 0.1875, 0.07, 0.1875, 0.07, 0.1875, 0.07, 0.1875, 0.07, 0.1875, 0.07, 0.1875, 0.07, 0.1875, 0.07, 0.1875, 0.07, 0.1875, 0.07, 0.1875, 0.07, 0.1875, 0.07, 0.1875, 0.07, 0.1875, 0.07, 0.1875, 0.07, 0.1875, 0.07, 0.1875, 0.07, 0.1875, 0.07, 0.1875, 0.07, 0.1875, 0.07, 0.1875, 0.07, 0.1875, 0.07, 0.1875, 0.07583, 0.06095, 0.07285, 0.06095, 0.07285, 0.06095, 0.07583, 0.06095, 0.04905, 0.06095, 0.04607, 0.06095, 0.04607, 0.06095, 0.04905, 0.06095, 0.07285, 0.06095, 0.06988, 0.06095, 0.06988, 0.06095, 0.07285, 0.06095, 0.04607, 0.06095, 0.0431, 0.06095, 0.0431, 0.06095, 0.04607, 0.06095, 0.06988, 0.06095, 0.0669, 0.06095, 0.0669, 0.06095, 0.06988, 0.06095, 0.0431, 0.06095, 0.04012, 0.06095, 0.04012, 0.06095, 0.0431, 0.06095, 0.0669, 0.06095, 0.06393, 0.06095, 0.06393, 0.06095, 0.0669, 0.06095, 0.04012, 0.06095, 0.03715, 0.06095, 0.03715, 0.06095, 0.04012, 0.06095, 0.06393, 0.06095, 0.06095, 0.06095, 0.06095, 0.06095, 0.06393, 0.06095, 0.03715, 0.06095, 0.03417, 0.06095, 0.03417, 0.06095, 0.03715, 0.06095, 0.06095, 0.06095, 0.05798, 0.06095, 0.05798, 0.06095, 0.06095, 0.06095, 0.03417, 0.06095, 0.0312, 0.06095, 0.0312, 0.06095, 0.03417, 0.06095, 0.055, 0.06095, 0.05202, 0.06095, 0.05202, 0.06095, 0.055, 0.06095, 0.05798, 0.06095, 0.055, 0.06095, 0.055, 0.06095, 0.05798, 0.06095, 0.0788, 0.06095, 0.07583, 0.06095, 0.07583, 0.06095, 0.0788, 0.06095, 0.05202, 0.06095, 0.04905, 0.06095, 0.04905, 0.06095, 0.05202, 0.06095, 0.0312, 0.06095, 0.03417, 0.06095, 0.03417, 0.06095, 0.0312, 0.06095, 0.07285, 0.06095, 0.06988, 0.06095, 0.06988, 0.06095, 0.07285, 0.06095, 0.05798, 0.06095, 0.06095, 0.06095, 0.06095, 0.06095, 0.05798, 0.06095, 0.05202, 0.06095, 0.04905, 0.06095, 0.04905, 0.06095, 0.05202, 0.06095, 0.04905, 0.06095, 0.04607, 0.06095, 0.04607, 0.06095, 0.04905, 0.06095, 0.03417, 0.06095, 0.03715, 0.06095, 0.03715, 0.06095, 0.03417, 0.06095, 0.0788, 0.06095, 0.07583, 0.06095, 0.07583, 0.06095, 0.0788, 0.06095, 0.07583, 0.06095, 0.07285, 0.06095, 0.07285, 0.06095, 0.07583, 0.06095, 0.06095, 0.06095, 0.06393, 0.06095, 0.06393, 0.06095, 0.06095, 0.06095, 0.05798, 0.06095, 0.055, 0.06095, 0.055, 0.06095, 0.05798, 0.06095, 0.03715, 0.06095, 0.04012, 0.06095, 0.04012, 0.06095, 0.03715, 0.06095, 0.055, 0.06095, 0.05202, 0.06095, 0.05202, 0.06095, 0.055, 0.06095, 0.06393, 0.06095, 0.0669, 0.06095, 0.0669, 0.06095, 0.06393, 0.06095, 0.03417, 0.06095, 0.0312, 0.06095, 0.0312, 0.06095, 0.03417, 0.06095, 0.04012, 0.06095, 0.0431, 0.06095, 0.0431, 0.06095, 0.04012, 0.06095, 0.06095, 0.06095, 0.05798, 0.06095, 0.05798, 0.06095, 0.06095, 0.06095, 0.07583, 0.06095, 0.07285, 0.06095, 0.07285, 0.06095, 0.07583, 0.06095, 0.04905, 0.06095, 0.04607, 0.06095, 0.04607, 0.06095, 0.04905, 0.06095, 0.07285, 0.06095, 0.06988, 0.06095, 0.06988, 0.06095, 0.07285, 0.06095, 0.04607, 0.06095, 0.0431, 0.06095, 0.0431, 0.06095, 0.04607, 0.06095, 0.06988, 0.06095, 0.0669, 0.06095, 0.0669, 0.06095, 0.06988, 0.06095, 0.0431, 0.06095, 0.04012, 0.06095, 0.04012, 0.06095, 0.0431, 0.06095, 0.0669, 0.06095, 0.06393, 0.06095, 0.06393, 0.06095, 0.0669, 0.06095, 0.04012, 0.06095, 0.03715, 0.06095, 0.03715, 0.06095, 0.04012, 0.06095, 0.06393, 0.06095, 0.06095, 0.06095, 0.06095, 0.06095, 0.06393, 0.06095, 0.03715, 0.06095, 0.03417, 0.06095, 0.03417, 0.06095, 0.03715, 0.06095, 0.06095, 0.06095, 0.05798, 0.06095, 0.05798, 0.06095, 0.06095, 0.06095, 0.03417, 0.06095, 0.0312, 0.06095, 0.0312, 0.06095, 0.03417, 0.06095, 0.055, 0.06095, 0.05202, 0.06095, 0.05202, 0.06095, 0.055, 0.06095, 0.05798, 0.06095, 0.055, 0.06095, 0.055, 0.06095, 0.05798, 0.06095, 0.0788, 0.06095, 0.07583, 0.06095, 0.07583, 0.06095, 0.0788, 0.06095, 0.05202, 0.06095, 0.04905, 0.06095, 0.04905, 0.06095, 0.05202, 0.06095, 0.04607, 0.06095, 0.0431, 0.06095, 0.0431, 0.06095, 0.04607, 0.06095, 0.05202, 0.06095, 0.055, 0.06095, 0.055, 0.06095, 0.05202, 0.06095, 0.06988, 0.06095, 0.0669, 0.06095, 0.0669, 0.06095, 0.06988, 0.06095, 0.055, 0.06095, 0.05798, 0.06095, 0.05798, 0.06095, 0.055, 0.06095, 0.0431, 0.06095, 0.04012, 0.06095, 0.04012, 0.06095, 0.0431, 0.06095, 0.07285, 0.06095, 0.07583, 0.06095, 0.07583, 0.06095, 0.07285, 0.06095, 0.07583, 0.06095, 0.0788, 0.06095, 0.0788, 0.06095, 0.07583, 0.06095, 0.0669, 0.06095, 0.06393, 0.06095, 0.06393, 0.06095, 0.0669, 0.06095, 0.04607, 0.06095, 0.04905, 0.06095, 0.04905, 0.06095, 0.04607, 0.06095, 0.04905, 0.06095, 0.05202, 0.06095, 0.05202, 0.06095, 0.04905, 0.06095, 0.04012, 0.06095, 0.03715, 0.06095, 0.03715, 0.06095, 0.04012, 0.06095, 0.06988, 0.06095, 0.07285, 0.06095, 0.07285, 0.06095, 0.06988, 0.06095, 0.06393, 0.06095, 0.06095, 0.06095, 0.06095, 0.06095, 0.06393, 0.06095, 0.0431, 0.06095, 0.04607, 0.06095, 0.04607, 0.06095, 0.0431, 0.06095, 0.03715, 0.06095, 0.03417, 0.06095, 0.03417, 0.06095, 0.03715, 0.06095, 0.0669, 0.06095, 0.06988, 0.06095, 0.06988, 0.06095, 0.0669, 0.06095, 0.0744, 0.2105, 0.06632, 0.2071, 0.06298, 0.199, 0.06632, 0.191, 0.0744, 0.1876, 0.08248, 0.191, 0.08583, 0.199, 0.08248, 0.2071, 0.0744, 0.2105, 0.08248, 0.2071, 0.08583, 0.199, 0.08248, 0.191, 0.0744, 0.1876, 0.06632, 0.191, 0.06298, 0.199, 0.06632, 0.2071, 0.06632, 0.191, 0.06298, 0.199, 0.06298, 0.199, 0.06632, 0.191, 0.08248, 0.191, 0.0744, 0.1876, 0.0744, 0.1876, 0.08248, 0.191, 0.08248, 0.2071, 0.08583, 0.199, 0.08583, 0.199, 0.08248, 0.2071, 0.06298, 0.199, 0.06632, 0.2071, 0.06632, 0.2071, 0.06298, 0.199, 0.0744, 0.1876, 0.06632, 0.191, 0.06632, 0.191, 0.0744, 0.1876, 0.08583, 0.199, 0.08248, 0.191, 0.08248, 0.191, 0.08583, 0.199, 0.0744, 0.2105, 0.08248, 0.2071, 0.08248, 0.2071, 0.0744, 0.2105, 0.06632, 0.2071, 0.0744, 0.2105, 0.0744, 0.2105, 0.06632, 0.2071])
me_cylinder_002.materials.append(mat_material)
me_cylinder_002.update()
me_cylinder_001 = bpy.data.meshes.new('Cylinder.001')
me_cylinder_001.from_pydata([(1.936, 1.234, 7.581), (1.822, 0.7973, 7.645), (1.549, 0.6165, 7.672), (1.549, 1.851, 7.491), (1.822, 1.67, 7.518), (1.788, 1.341, 8.315), (1.684, 0.898, 8.335), (1.431, 0.702, 8.258), (1.431, 1.937, 8.078), (1.684, 1.771, 8.208), (1.369, 1.431, 8.936), (1.289, 0.9833, 8.92), (1.095, 0.7745, 8.755), (1.095, 2.009, 8.575), (1.289, 1.856, 8.793), (0.7408, 1.492, 9.351), (0.6974, 1.04, 9.311), (0.5926, 0.823, 9.087), (0.5926, 2.058, 8.907), (0.6974, 1.913, 9.184), (-2.571e-05, 1.513, 9.497), (-2.572e-05, 1.06, 9.449), (-2.574e-05, 0.84, 9.204), (-2.574e-05, 2.075, 9.024), (-2.572e-05, 1.934, 9.321), (-0.7408, 1.492, 9.351), (-0.6974, 1.04, 9.311), (-0.5927, 0.823, 9.087), (-0.5927, 2.058, 8.907), (-0.6974, 1.913, 9.184), (-1.369, 1.431, 8.936), (-1.289, 0.9833, 8.92), (-1.095, 0.7745, 8.755), (-1.095, 2.009, 8.575), (-1.289, 1.856, 8.793), (-1.789, 1.341, 8.315), (-1.684, 0.898, 8.335), (-1.431, 0.702, 8.258), (-1.431, 1.937, 8.078), (-1.684, 1.771, 8.208), (-1.936, 1.234, 7.581), (-1.822, 0.7973, 7.645), (-1.549, 0.6165, 7.672), (-1.549, 1.851, 7.491), (-1.822, 1.67, 7.518), (-1.789, 1.127, 6.848), (-1.684, 0.6966, 6.955), (-1.431, 0.5309, 7.085), (-1.431, 1.766, 6.905), (-1.684, 1.57, 6.828), (-1.369, 1.036, 6.227), (-1.289, 0.6113, 6.37), (-1.095, 0.4584, 6.588), (-1.095, 1.693, 6.408), (-1.289, 1.484, 6.243), (-0.7408, 0.9757, 5.812), (-0.6974, 0.5543, 5.979), (-0.5927, 0.4099, 6.256), (-0.5927, 1.645, 6.076), (-0.6974, 1.427, 5.852), (-2.571e-05, 0.9544, 5.666), (-2.572e-05, 0.5342, 5.842), (-2.574e-05, 0.3929, 6.139), (-2.574e-05, 1.628, 5.959), (-2.572e-05, 1.407, 5.714), (0.7408, 0.9757, 5.812), (0.6974, 0.5543, 5.979), (0.5926, 0.4099, 6.256), (0.5926, 1.645, 6.076), (0.6974, 1.427, 5.852), (1.369, 1.036, 6.227), (1.289, 0.6113, 6.37), (1.095, 0.4584, 6.588), (1.095, 1.693, 6.408), (1.289, 1.484, 6.243), (1.788, 1.127, 6.848), (1.684, 0.6966, 6.955), (1.431, 0.5309, 7.085), (0.5868, 1.597, 6.077), (1.431, 1.766, 6.905), (1.684, 1.57, 6.828), (0.05677, 0.5359, 5.853)], [(68, 78)], [(0, 5, 6, 1), (1, 6, 7, 2), (3, 8, 9, 4), (4, 9, 5, 0), (5, 10, 11, 6), (6, 11, 12, 7), (8, 13, 14, 9), (9, 14, 10, 5), (10, 15, 16, 11), (11, 16, 17, 12), (13, 18, 19, 14), (14, 19, 15, 10), (15, 20, 21, 16), (16, 21, 22, 17), (18, 23, 24, 19), (19, 24, 20, 15), (20, 25, 26, 21), (21, 26, 27, 22), (23, 28, 29, 24), (24, 29, 25, 20), (25, 30, 31, 26), (26, 31, 32, 27), (28, 33, 34, 29), (29, 34, 30, 25), (30, 35, 36, 31), (31, 36, 37, 32), (33, 38, 39, 34), (34, 39, 35, 30), (35, 40, 41, 36), (36, 41, 42, 37), (38, 43, 44, 39), (39, 44, 40, 35), (40, 45, 46, 41), (41, 46, 47, 42), (43, 48, 49, 44), (44, 49, 45, 40), (45, 50, 51, 46), (46, 51, 52, 47), (48, 53, 54, 49), (49, 54, 50, 45), (50, 55, 56, 51), (51, 56, 57, 52), (53, 58, 59, 54), (54, 59, 55, 50), (55, 60, 61, 56), (56, 61, 62, 57), (58, 63, 64, 59), (59, 64, 60, 55), (60, 65, 66, 81, 61), (61, 81, 62), (63, 68, 69, 64), (64, 69, 65, 60), (65, 70, 71, 66), (66, 71, 72, 67), (68, 73, 74, 69), (69, 74, 70, 65), (70, 75, 76, 71), (71, 76, 77, 72), (73, 79, 80, 74), (74, 80, 75, 70), (75, 0, 1, 76), (76, 1, 2, 77), (77, 2, 7, 12, 17, 22, 62, 67, 72), (79, 3, 4, 80), (80, 4, 0, 75), (79, 73, 68, 63, 58, 53, 48, 43, 38, 33, 28, 23, 18, 13, 8, 3), (62, 22, 27, 32, 37, 42, 47, 52, 57), (62, 81, 66, 67)])
me_cylinder_001.polygons.foreach_set('use_smooth', [True] * 68)
_uv = me_cylinder_001.uv_layers.new(name='UVMap')
_uv.uv.foreach_set('vector', [0.5568, 0.9272, 0.5614, 0.9272, 0.5614, 0.9363, 0.5568, 0.9363, 0.5568, 0.9363, 0.5614, 0.9363, 0.5614, 0.9454, 0.5568, 0.9454, 0.5568, 0.9091, 0.5614, 0.9091, 0.5614, 0.9181, 0.5568, 0.9181, 0.5568, 0.9181, 0.5614, 0.9181, 0.5614, 0.9272, 0.5568, 0.9272, 0.5614, 0.9272, 0.5659, 0.9272, 0.5659, 0.9363, 0.5614, 0.9363, 0.5614, 0.9363, 0.5659, 0.9363, 0.5659, 0.9454, 0.5614, 0.9454, 0.5614, 0.9091, 0.5659, 0.9091, 0.5659, 0.9181, 0.5614, 0.9181, 0.5614, 0.9181, 0.5659, 0.9181, 0.5659, 0.9272, 0.5614, 0.9272, 0.5659, 0.9272, 0.5704, 0.9272, 0.5704, 0.9363, 0.5659, 0.9363, 0.5659, 0.9363, 0.5704, 0.9363, 0.5704, 0.9454, 0.5659, 0.9454, 0.5659, 0.9091, 0.5704, 0.9091, 0.5704, 0.9181, 0.5659, 0.9181, 0.5659, 0.9181, 0.5704, 0.9181, 0.5704, 0.9272, 0.5659, 0.9272, 0.5704, 0.9272, 0.575, 0.9272, 0.575, 0.9363, 0.5704, 0.9363, 0.5704, 0.9363, 0.575, 0.9363, 0.575, 0.9454, 0.5704, 0.9454, 0.5704, 0.9091, 0.575, 0.9091, 0.575, 0.9181, 0.5704, 0.9181, 0.5704, 0.9181, 0.575, 0.9181, 0.575, 0.9272, 0.5704, 0.9272, 0.575, 0.9272, 0.5795, 0.9272, 0.5795, 0.9363, 0.575, 0.9363, 0.575, 0.9363, 0.5795, 0.9363, 0.5795, 0.9454, 0.575, 0.9454, 0.575, 0.9091, 0.5795, 0.9091, 0.5795, 0.9181, 0.575, 0.9181, 0.575, 0.9181, 0.5795, 0.9181, 0.5795, 0.9272, 0.575, 0.9272, 0.5795, 0.9272, 0.5841, 0.9272, 0.5841, 0.9363, 0.5795, 0.9363, 0.5795, 0.9363, 0.5841, 0.9363, 0.5841, 0.9454, 0.5795, 0.9454, 0.5795, 0.9091, 0.5841, 0.9091, 0.5841, 0.9181, 0.5795, 0.9181, 0.5795, 0.9181, 0.5841, 0.9181, 0.5841, 0.9272, 0.5795, 0.9272, 0.5841, 0.9272, 0.5886, 0.9272, 0.5886, 0.9363, 0.5841, 0.9363, 0.5841, 0.9363, 0.5886, 0.9363, 0.5886, 0.9454, 0.5841, 0.9454, 0.5841, 0.9091, 0.5886, 0.9091, 0.5886, 0.9181, 0.5841, 0.9181, 0.5841, 0.9181, 0.5886, 0.9181, 0.5886, 0.9272, 0.5841, 0.9272, 0.5886, 0.9272, 0.5932, 0.9272, 0.5932, 0.9363, 0.5886, 0.9363, 0.5886, 0.9363, 0.5932, 0.9363, 0.5932, 0.9454, 0.5886, 0.9454, 0.5886, 0.9091, 0.5932, 0.9091, 0.5932, 0.9181, 0.5886, 0.9181, 0.5886, 0.9181, 0.5932, 0.9181, 0.5932, 0.9272, 0.5886, 0.9272, 0.5205, 0.9272, 0.525, 0.9272, 0.525, 0.9363, 0.5205, 0.9363, 0.5205, 0.9363, 0.525, 0.9363, 0.525, 0.9454, 0.5205, 0.9454, 0.5205, 0.9091, 0.525, 0.9091, 0.525, 0.9181, 0.5205, 0.9181, 0.5205, 0.9181, 0.525, 0.9181, 0.525, 0.9272, 0.5205, 0.9272, 0.525, 0.9272, 0.5296, 0.9272, 0.5296, 0.9363, 0.525, 0.9363, 0.525, 0.9363, 0.5296, 0.9363, 0.5296, 0.9454, 0.525, 0.9454, 0.525, 0.9091, 0.5296, 0.9091, 0.5296, 0.9181, 0.525, 0.9181, 0.525, 0.9181, 0.5296, 0.9181, 0.5296, 0.9272, 0.525, 0.9272, 0.5296, 0.9272, 0.5341, 0.9272, 0.5341, 0.9363, 0.5296, 0.9363, 0.5296, 0.9363, 0.5341, 0.9363, 0.5341, 0.9454, 0.5296, 0.9454, 0.5296, 0.9091, 0.5341, 0.9091, 0.5341, 0.9181, 0.5296, 0.9181, 0.5296, 0.9181, 0.5341, 0.9181, 0.5341, 0.9272, 0.5296, 0.9272, 0.5341, 0.9272, 0.5386, 0.9272, 0.5386, 0.9363, 0.5341, 0.9363, 0.5341, 0.9363, 0.5386, 0.9363, 0.5386, 0.9454, 0.5341, 0.9454, 0.5341, 0.9091, 0.5386, 0.9091, 0.5386, 0.9181, 0.5341, 0.9181, 0.5341, 0.9181, 0.5386, 0.9181, 0.5386, 0.9272, 0.5341, 0.9272, 0.5386, 0.9272, 0.5432, 0.9272, 0.5432, 0.9363, 0.539, 0.9363, 0.5386, 0.9363, 0.5386, 0.9363, 0.539, 0.9363, 0.5386, 0.9454, 0.5386, 0.9091, 0.5432, 0.9091, 0.5432, 0.9181, 0.5386, 0.9181, 0.5386, 0.9181, 0.5432, 0.9181, 0.5432, 0.9272, 0.5386, 0.9272, 0.5432, 0.9272, 0.5477, 0.9272, 0.5477, 0.9363, 0.5432, 0.9363, 0.5432, 0.9363, 0.5477, 0.9363, 0.5477, 0.9454, 0.5432, 0.9454, 0.5432, 0.9091, 0.5477, 0.9091, 0.5477, 0.9181, 0.5432, 0.9181, 0.5432, 0.9181, 0.5477, 0.9181, 0.5477, 0.9272, 0.5432, 0.9272, 0.5477, 0.9272, 0.5523, 0.9272, 0.5523, 0.9363, 0.5477, 0.9363, 0.5477, 0.9363, 0.5523, 0.9363, 0.5523, 0.9454, 0.5477, 0.9454, 0.5477, 0.9091, 0.5523, 0.9091, 0.5523, 0.9181, 0.5477, 0.9181, 0.5477, 0.9181, 0.5523, 0.9181, 0.5523, 0.9272, 0.5477, 0.9272, 0.5523, 0.9272, 0.5568, 0.9272, 0.5568, 0.9363, 0.5523, 0.9363, 0.5523, 0.9363, 0.5568, 0.9363, 0.5568, 0.9454, 0.5523, 0.9454, 0.5523, 0.9454, 0.5568, 0.9454, 0.5614, 0.9454, 0.5659, 0.9454, 0.5704, 0.9454, 0.575, 0.9454, 0.5386, 0.9454, 0.5432, 0.9454, 0.5477, 0.9454, 0.5523, 0.9091, 0.5568, 0.9091, 0.5568, 0.9181, 0.5523, 0.9181, 0.5523, 0.9181, 0.5568, 0.9181, 0.5568, 0.9272, 0.5523, 0.9272, 0.5523, 0.9091, 0.5477, 0.9091, 0.5432, 0.9091, 0.5386, 0.9091, 0.5341, 0.9091, 0.5296, 0.9091, 0.525, 0.9091, 0.5205, 0.9091, 0.5886, 0.9091, 0.5841, 0.9091, 0.5795, 0.9091, 0.575, 0.9091, 0.5704, 0.9091, 0.5659, 0.9091, 0.5614, 0.9091, 0.5568, 0.9091, 0.5386, 0.9454, 0.575, 0.9454, 0.5795, 0.9454, 0.5841, 0.9454, 0.5886, 0.9454, 0.5205, 0.9454, 0.525, 0.9454, 0.5296, 0.9454, 0.5341, 0.9454, 0.5386, 0.9454, 0.539, 0.9363, 0.5432, 0.9363, 0.5432, 0.9454])
me_cylinder_001.materials.append(mat_material)
me_cylinder_001.update()

# ---- objects
ob_item_fan_0 = bpy.data.objects.new('(item)fan[0]', me_cylinder_002)
ob_fan_alpha = bpy.data.objects.new('fan_alpha', me_cylinder_001)

# ---- transforms, parenting, visibility, modifiers, constraints
ob_item_fan_0.location = (2.298e-17, 0.03411, -0.01664)
ob_item_fan_0.scale = (0.6414, 0.6414, 0.6414)
ob_fan_alpha.location = (2.298e-17, 0.03411, -0.01664)
ob_fan_alpha.scale = (0.6414, 0.6414, 0.6414)

# ---- collection membership
col_collection.objects.link(ob_item_fan_0)
col_collection.objects.link(ob_fan_alpha)

# ---- scene / render settings (as saved in the file)
scene.frame_start = 1; scene.frame_end = 250; scene.frame_set(136)
scene.render.engine = 'BLENDER_EEVEE_NEXT'
scene.cycles.sampling_pattern = 'TABULATED_SOBOL'
bpy.context.view_layer.update()

# ---- added for rendering (the .blend has no active camera and no usable light): camera, sun
cam_auto = bpy.data.cameras.new('AutoCamera')
cam_auto.lens = 50.0
cam_auto.sensor_width = 36.0
cam_auto.clip_end = 1000.0
ob_auto_camera = bpy.data.objects.new('AutoCamera', cam_auto)
scene.collection.objects.link(ob_auto_camera)
ob_auto_camera.location = (6.99378, -8.33067, 8.62334)
ob_auto_camera.rotation_euler = (1.09748, -7.21219e-08, 0.694738)
scene.camera = ob_auto_camera
light_auto_sun = bpy.data.lights.new('AutoSun', 'SUN')
light_auto_sun.energy = 3.0
light_auto_sun.angle = 0.0523599
ob_auto_sun = bpy.data.objects.new('AutoSun', light_auto_sun)
scene.collection.objects.link(ob_auto_sun)
ob_auto_sun.rotation_euler = (0.872665, 0.174533, 0.523599)
bpy.context.view_layer.update()
